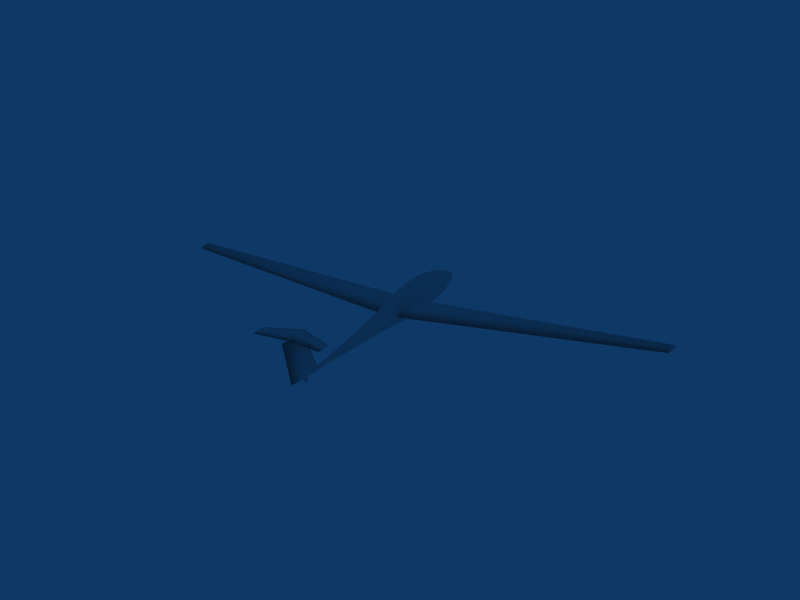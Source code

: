 # Source: object.blend  (saved by Blender 2.45.0; exported with 4.5.12 LTS)
import bpy
from mathutils import Matrix  # noqa: F401  (used for matrix-valued properties, if any)

bpy.ops.wm.read_factory_settings(use_empty=True)
scene = bpy.context.scene
scene.name = 'Scene'

# ---- collections
col_collection_1 = bpy.data.collections.new('Collection 1'); scene.collection.children.link(col_collection_1)
col_collection_2 = bpy.data.collections.new('Collection 2'); scene.collection.children.link(col_collection_2)
col_collection_2.hide_render = True
col_collection_2.hide_viewport = True
col_collection_3 = bpy.data.collections.new('Collection 3'); scene.collection.children.link(col_collection_3)
col_collection_3.hide_render = True
col_collection_3.hide_viewport = True

# ---- world
world_world = bpy.data.worlds.new('World'); scene.world = world_world
world_world.color = (0.05656, 0.2208, 0.4)
world_world.use_sun_shadow = False
world_world.sun_shadow_jitter_overblur = 0.0
world_world.cycles.sampling_method = 'MANUAL'
world_world.cycles.sample_map_resolution = 256

# ---- meshes
me_mesh = bpy.data.meshes.new('Mesh')
me_mesh.from_pydata([(0.4711, -1.294, 0.5045), (0.3337, -1.288, 0.3186), (0.1456, -1.323, 0.891), (0.3645, -1.306, 0.8295), (0.5382, -0.5226, 0.761), (-0.2011, -0.5226, 0.6656), (-0.1013, -1.297, 0.6689), (0.0364, -1.329, 0.8527), (0.2244, -1.286, 0.2809), (0.0811, -0.5313, 0.2771), (0.0053, -1.285, 0.3439), (-0.1083, -1.307, 0.5479), (-0.1508, -0.5018, 0.4983), (0.4291, -2.215, 0.4962), (0.4203, -1.285, 0.3975), (0.3808, -2.201, 0.343), (0.261, -1.329, 0.8817), (0.4408, -1.297, 0.7389), (0.3437, -2.248, 0.6304), (0.4017, -2.225, 0.572), (0.4784, -1.307, 0.6237), (-0.0505, -1.306, 0.7759), (0.0885, -2.235, 0.6441), (0.174, -2.237, 0.671), (0.1091, -1.288, 0.2896), (0.0573, -2.201, 0.3012), (-0.071, -1.294, 0.4345), (0.3087, -3.743, 0.2765), (0.4219, -2.216, 0.415), (0.3125, -2.206, 0.2883), (0.2636, -2.235, 0.6667), (0.2771, -3.742, 0.3692), (0.3, -3.736, 0.3439), (0.1325, -3.711, 0.2907), (0.1352, -3.736, 0.3227), (-0.0283, -2.215, 0.4372), (-0.021, -2.225, 0.5174), (0.0202, -2.248, 0.5886), (0.151, -3.742, 0.3529), (0.1777, -3.761, 0.3739), (0.2113, -3.787, 0.3826), (0.2269, -2.205, 0.2614), (0.1984, -3.747, 0.2139), (0.1373, -2.206, 0.2657), (0.1439, -3.743, 0.2552), (-0.0008, -2.216, 0.3604), (0.293, -3.74, 0.246), (0.2763, -4.515, 0.1978), (0.2589, -4.499, 0.1859), (0.2372, -4.471, 0.1817), (0.2666, -3.747, 0.2227), (0.2248, -4.531, 0.2777), (0.2459, -3.761, 0.3827), (0.247, -4.514, 0.2783), (0.2664, -4.462, 0.2743), (0.2811, -4.477, 0.258), (0.288, -4.484, 0.2386), (0.3108, -3.711, 0.3137), (0.1754, -4.477, 0.2444), (0.1855, -4.462, 0.2638), (0.2333, -3.746, 0.2118), (0.1669, -3.74, 0.2297), (0.2865, -4.516, 0.2157), (0.2477, -5.371, 0.1371), (0.2376, -5.375, 0.1789), (0.2432, -5.374, 0.1722), (0.2341, -5.373, 0.1533), (0.2032, -4.514, 0.2726), (0.2151, -4.499, 0.1802), (0.2384, -5.371, 0.1359), (0.2411, -5.371, 0.1309), (0.1953, -4.515, 0.1874), (0.1808, -4.516, 0.2021), (0.2358, -5.372, 0.1439), (0.1736, -4.484, 0.2238), (0.2481, -5.372, 0.1454), (0.2474, -5.373, 0.155), (0.2485, -5.402, 0.1427), (0.248, -5.401, 0.1344), (0.2466, -5.401, 0.1288), (0.2443, -5.401, 0.1266), (0.244, -5.37, 0.1293), (0.2463, -5.371, 0.1315), (0.2407, -5.405, 0.1745), (0.2379, -5.405, 0.1762), (0.2404, -5.375, 0.1773), (0.2435, -5.405, 0.1695), (0.2457, -5.373, 0.1644), (0.2478, -5.403, 0.1523), (0.246, -5.404, 0.1617), (0.2334, -5.373, 0.1628), (0.2345, -5.403, 0.1505), (0.2337, -5.404, 0.1601), (0.2338, -5.374, 0.171), (0.2342, -5.405, 0.1683), (0.2352, -5.375, 0.1766), (0.2356, -5.405, 0.1739), (0.2415, -5.401, 0.1281), (0.2387, -5.401, 0.1332), (0.2362, -5.402, 0.1411), (0.4708, -0.4971, 0.4301), (0.5793, 0.1199, 0.6348), (0.5321, -0.5018, 0.5865), (0.3639, -0.5313, 0.3136), (0.227, 0.1527, 0.2604), (0.3852, 0.1414, 0.3207), (0.2555, -0.472, 1.153), (0.3882, -0.4815, 1.07), (0.4875, -0.5079, 0.9315), (0.4124, 0.1222, 1.199), (0.5268, 0.1378, 1.041), (-0.2612, 0.1378, 0.9394), (-0.1954, -0.5079, 0.8433), (-0.1345, -0.4815, 1.003), (-0.0273, -0.472, 1.117), (0.1097, -0.4715, 1.169), (0.2268, -0.5218, 0.2619), (0.0587, 0.1414, 0.2786), (-0.0519, -0.4971, 0.3626), (-0.0944, 0.1354, 0.3748), (-0.2675, 0.1387, 0.7329), (0.5854, 0.1387, 0.843), (0.5811, 0.8493, 0.6812), (0.5097, 0.8738, 0.4924), (0.3837, 0.9014, 0.3571), (0.5088, 0.1354, 0.4527), (0.0785, 1.063, 1.411), (0.0904, 0.1566, 1.318), (0.2593, 0.136, 1.296), (0.4079, 0.9695, 1.281), (0.5258, 0.9192, 1.11), (-0.2776, 0.9192, 1.006), (-0.1908, 0.1222, 1.122), (-0.0818, 1.009, 1.342), (-0.0672, 0.136, 1.254), (0.0509, 0.9014, 0.3141), (-0.1052, 0.8738, 0.413), (-0.2088, 0.1199, 0.533), (0.5245, 1.712, 0.7771), (0.1973, 1.81, 0.4906), (0.0934, 1.786, 1.295), (0.2511, 1.009, 1.385), (0.3832, 1.747, 1.209), (0.5869, 0.8552, 0.897), (-0.2827, 0.8552, 0.7847), (-0.207, 0.9695, 1.201), (0.2225, 0.9218, 0.2955), (0.0454, 1.774, 0.4989), (-0.2223, 0.8493, 0.5775), (-0.1919, 1.712, 0.6846), (0.5341, 1.707, 0.9348), (0.3519, 2.308, 0.848), (0.4571, 1.732, 0.6372), (0.2491, 2.325, 0.7334), (0.3133, 2.322, 0.7825), (0.3421, 1.774, 0.5372), (0.1207, 2.334, 1.084), (0.2462, 1.756, 1.28), (0.2792, 2.314, 1.046), (0.3335, 2.303, 0.9907), (0.4844, 1.734, 1.088), (-0.2413, 1.707, 0.8347), (-0.2321, 1.734, 0.9953), (-0.0684, 2.301, 0.8659), (-0.0614, 2.303, 0.9397), (0.0411, 2.311, 1.056), (-0.165, 1.747, 1.138), (-0.0505, 1.756, 1.242), (0.0855, 2.325, 0.7123), (-0.0912, 1.732, 0.5664), (0.169, 2.343, 0.71), (0.2047, 2.311, 1.077), (0.359, 2.301, 0.9211), (-0.0231, 2.314, 1.008), (0.011, 2.322, 0.7434), (0.1446, 2.558, 0.8985), (-0.043, 2.308, 0.797), (-9.54, 0.0538, 0.1108), (0.1524, 0.1272, 0.8831), (0.1586, -0.2444, 0.8233), (0.1749, -0.8654, 0.6361), (-9.54, -0.1546, 0.131), (-9.535, -0.4015, 0.0698), (0.1704, -0.2287, 0.6511), (-9.537, 0.0004, 0.0671), (-9.535, -0.1475, 0.0538), (0.1643, 0.1429, 0.7109), (0.156, 0.278, 0.8199), (-9.542, -0.0066, 0.1443), (9.712, 0.0538, 2.597), (0.1536, 0.278, 0.8196), (0.141, 0.1272, 0.8816), (9.717, -0.4015, 2.556), (0.1503, -0.2444, 0.8222), (0.182, -0.8654, 0.637), (0.1825, -0.2287, 0.6527), (0.1733, 0.1429, 0.712), (9.72, 0.0004, 2.554), (9.705, -0.0066, 2.63), (9.722, -0.1475, 2.54), (9.707, -0.1546, 2.616), (-1.297, -5.027, 1.436), (-1.294, -5.155, 1.421), (-1.289, -5.37, 1.382), (0.0506, -4.878, 1.627), (-1.291, -5.153, 1.397), (0.056, -4.875, 1.585), (-1.293, -5.025, 1.413), (-1.296, -4.977, 1.431), (-1.297, -5.027, 1.438), (-1.292, -5.153, 1.403), (-1.294, -5.025, 1.415), (-1.295, -5.156, 1.427), (1.402, -5.027, 1.785), (0.0483, -4.564, 1.645), (1.404, -5.155, 1.769), (0.047, -4.653, 1.655), (1.407, -5.153, 1.745), (1.409, -5.37, 1.73), (0.0595, -5.259, 1.558), (0.0523, -4.649, 1.613), (1.405, -5.025, 1.761), (1.403, -4.977, 1.779), (1.405, -5.025, 1.763), (1.402, -5.027, 1.787), (1.406, -5.153, 1.752), (1.403, -5.156, 1.775), (0.0486, -4.663, 1.642), (0.2827, -4.373, 0.236), (0.2871, -4.748, 0.2023), (0.0911, -5.045, 1.613), (0.2428, -5.382, 0.1385), (0.015, -5.045, 1.603), (0.1837, -4.748, 0.189), (0.0585, -5.513, 1.566), (0.1793, -4.373, 0.2227), (0.2294, -4.229, 0.2423), (0.0117, -4.769, 1.628), (0.0879, -4.769, 1.638), (0.2008, 0.3787, 0.2282), (0.2308, 0.3663, 0.2309), (0.188, 0.4088, 0.2293), (0.1658, 0.3539, 0.4991), (0.153, 0.384, 0.5002), (0.2001, 0.4388, 0.2336), (0.1651, 0.414, 0.5045), (0.1949, 0.4265, 0.5095), (0.2249, 0.414, 0.5123), (0.2299, 0.4513, 0.2386), (0.2599, 0.4388, 0.2413), (0.2727, 0.4088, 0.2402), (0.2377, 0.384, 0.5112), (0.2256, 0.3539, 0.5069), (0.1959, 0.3415, 0.5019), (0.2606, 0.3787, 0.2359), (0.2033, 0.3192, 0.036), (0.3094, 0.428, 0.0307), (0.2057, 0.428, 0.0173), (0.307, 0.3192, 0.0494), (0.1726, 0.4203, 0.0988), (0.1712, 0.355, 0.11), (0.3193, 0.355, 0.1291), (0.2847, 0.1963, 0.2223), (0.2979, 0.2344, 0.1195), (0.3139, 0.3041, 0.1712), (0.3059, 0.2813, 0.2328), (0.1657, 0.3041, 0.152), (0.1578, 0.2813, 0.2137), (0.181, 0.1963, 0.2089), (0.1942, 0.2344, 0.1061), (0.167, 0.2151, 0.3169), (0.1562, 0.2858, 0.401), (0.2599, 0.2858, 0.4144), (0.291, 0.335, 0.3481), (0.2975, 0.2926, 0.2976), (0.2707, 0.2151, 0.3303), (0.1563, 0.4088, 0.2252), (0.1429, 0.335, 0.329), (0.1494, 0.2926, 0.2785), (0.14, 0.3972, 0.3516), (0.2574, 0.4983, 0.4335), (0.1513, 0.3895, 0.4388), (0.2881, 0.3972, 0.3708), (0.255, 0.3895, 0.4522), (0.2664, 0.5831, 0.3634), (0.1537, 0.4983, 0.4201), (0.295, 0.5134, 0.3175), (0.2895, 0.4625, 0.3596), (0.1414, 0.4625, 0.3404), (0.2797, 0.6213, 0.2606), (0.1548, 0.5363, 0.2367), (0.1628, 0.5831, 0.35), (0.1468, 0.5134, 0.2984), (0.2937, 0.6024, 0.1526), (0.176, 0.6213, 0.2472), (0.3044, 0.4088, 0.2443), (0.3029, 0.5363, 0.2558), (0.2008, 0.5317, 0.0551), (0.3045, 0.5317, 0.0685), (0.3113, 0.525, 0.191), (0.3178, 0.4825, 0.1406), (0.1632, 0.525, 0.1719), (0.19, 0.6024, 0.1393), (0.3207, 0.4203, 0.1179), (0.1697, 0.4825, 0.1214), (0.2115, -4.811, 0.2794), (0.2478, -4.8, 0.0999), (0.2349, -4.795, 0.0987), (0.2061, -4.799, 0.2798), (0.2346, -4.769, 0.1011), (0.2294, -4.782, 0.0992), (0.2112, -4.786, 0.2817), (0.2473, -4.764, 0.1032), (0.224, -4.78, 0.2838), (0.2369, -4.786, 0.285), (0.2424, -4.799, 0.2845), (0.2602, -4.769, 0.1044), (0.2372, -4.811, 0.2827), (0.2657, -4.782, 0.1039), (0.2244, -4.817, 0.2805), (0.2605, -4.795, 0.102), (0.2863, -4.777, 0.0515), (0.237, -4.774, 0.0084), (0.236, -4.82, 0.0164), (0.2321, -4.857, 0.0464), (0.2765, -4.857, 0.0522), (0.2857, -4.805, 0.0563), (0.2833, -4.827, 0.0743), (0.2804, -4.82, 0.0221), (0.2222, -4.805, 0.0481), (0.2799, -4.837, 0.1007), (0.2708, -4.873, 0.0962), (0.2199, -4.827, 0.0661), (0.2264, -4.873, 0.0905), (0.2793, -4.782, 0.1057), (0.2763, -4.832, 0.1285), (0.2164, -4.837, 0.0925), (0.2129, -4.832, 0.1203), (0.2648, -4.865, 0.1425), (0.2204, -4.865, 0.1367), (0.2581, -4.79, 0.1947), (0.2723, -4.787, 0.1598), (0.2602, -4.835, 0.1785), (0.2735, -4.813, 0.1501), (0.2101, -4.813, 0.1419), (0.2088, -4.787, 0.1516), (0.2158, -4.835, 0.1728), (0.2137, -4.79, 0.189), (0.2729, -4.759, 0.155), (0.2147, -4.744, 0.181), (0.263, -4.707, 0.1567), (0.2591, -4.744, 0.1867), (0.2158, -4.782, 0.0975), (0.2094, -4.759, 0.1468), (0.2118, -4.737, 0.1288), (0.2186, -4.707, 0.1509), (0.2243, -4.691, 0.1069), (0.2786, -4.727, 0.1106), (0.2752, -4.737, 0.137), (0.2152, -4.727, 0.1024), (0.2822, -4.732, 0.0828), (0.2747, -4.699, 0.0664), (0.2687, -4.691, 0.1126), (0.2302, -4.699, 0.0606), (0.285, -4.75, 0.0612), (0.2349, -4.729, 0.0246), (0.2215, -4.75, 0.053), (0.2188, -4.732, 0.0746), (0.2814, -4.774, 0.0141), (0.2793, -4.729, 0.0303), (0.2228, -4.777, 0.0433)], [], [(20, 0, 102), (4, 20, 102), (0, 14, 100), (102, 0, 100), (14, 1, 103), (100, 14, 103), (1, 8, 116), (103, 1, 116), (2, 16, 106), (115, 2, 106), (16, 3, 107), (106, 16, 107), (3, 17, 108), (107, 3, 108), (4, 108, 17), (20, 4, 17), (11, 6, 112), (5, 11, 112), (6, 21, 113), (112, 6, 113), (21, 7, 114), (113, 21, 114), (7, 2, 115), (114, 7, 115), (8, 24, 9), (116, 8, 9), (24, 10, 118), (9, 24, 118), (10, 26, 12), (118, 10, 12), (26, 11, 5), (12, 26, 5), (28, 0, 13), (13, 0, 20), (28, 15, 14), (0, 28, 14), (15, 29, 1), (14, 15, 1), (29, 41, 8), (1, 29, 8), (23, 30, 16), (2, 23, 16), (30, 18, 3), (16, 30, 3), (18, 19, 17), (3, 18, 17), (19, 13, 20), (17, 19, 20), (35, 36, 6), (11, 35, 6), (36, 37, 21), (6, 36, 21), (37, 22, 7), (21, 37, 7), (22, 23, 2), (7, 22, 2), (41, 43, 24), (8, 41, 24), (43, 25, 10), (24, 43, 10), (25, 45, 26), (10, 25, 26), (45, 35, 11), (26, 45, 11), (57, 27, 28), (13, 57, 28), (27, 46, 15), (28, 27, 15), (46, 50, 29), (15, 46, 29), (50, 60, 41), (29, 50, 41), (40, 52, 30), (23, 40, 30), (52, 31, 18), (30, 52, 18), (31, 32, 19), (18, 31, 19), (32, 57, 13), (19, 32, 13), (33, 34, 36), (35, 33, 36), (34, 38, 37), (36, 34, 37), (38, 39, 22), (37, 38, 22), (39, 40, 23), (22, 39, 23), (60, 42, 43), (41, 60, 43), (42, 61, 25), (43, 42, 25), (61, 44, 45), (25, 61, 45), (44, 33, 35), (45, 44, 35), (56, 62, 27), (57, 56, 27), (62, 47, 46), (27, 62, 46), (47, 48, 50), (46, 47, 50), (48, 49, 60), (50, 48, 60), (51, 53, 52), (40, 51, 52), (53, 54, 31), (52, 53, 31), (54, 55, 32), (31, 54, 32), (55, 56, 57), (32, 55, 57), (74, 58, 34), (33, 74, 34), (58, 59, 38), (34, 58, 38), (59, 67, 39), (38, 59, 39), (67, 51, 40), (39, 67, 40), (49, 68, 42), (60, 49, 42), (68, 71, 61), (42, 68, 61), (71, 72, 44), (61, 71, 44), (72, 74, 33), (44, 72, 33), (76, 75, 62), (56, 76, 62), (75, 63, 47), (62, 75, 47), (63, 82, 48), (47, 63, 48), (82, 81, 49), (48, 82, 49), (64, 85, 53), (51, 64, 53), (85, 65, 54), (53, 85, 54), (65, 87, 55), (54, 65, 55), (87, 76, 56), (55, 87, 56), (66, 90, 58), (74, 66, 58), (90, 93, 59), (58, 90, 59), (93, 95, 67), (59, 93, 67), (95, 64, 51), (67, 95, 51), (81, 70, 68), (49, 81, 68), (70, 69, 71), (68, 70, 71), (69, 73, 72), (71, 69, 72), (73, 66, 74), (72, 73, 74), (88, 77, 75), (76, 88, 75), (77, 78, 63), (75, 77, 63), (78, 79, 82), (63, 78, 82), (79, 80, 81), (82, 79, 81), (84, 83, 85), (64, 84, 85), (83, 86, 65), (85, 83, 65), (86, 89, 87), (65, 86, 87), (89, 88, 76), (87, 89, 76), (91, 92, 90), (66, 91, 90), (92, 94, 93), (90, 92, 93), (94, 96, 95), (93, 94, 95), (96, 84, 64), (95, 96, 64), (80, 97, 70), (81, 80, 70), (97, 98, 69), (70, 97, 69), (98, 99, 73), (69, 98, 73), (99, 91, 66), (73, 99, 66), (4, 102, 101), (121, 4, 101), (102, 100, 125), (101, 102, 125), (100, 103, 105), (125, 100, 105), (103, 116, 104), (105, 103, 104), (115, 106, 128), (127, 115, 128), (106, 107, 109), (128, 106, 109), (107, 108, 110), (109, 107, 110), (121, 110, 108), (4, 121, 108), (5, 112, 111), (120, 5, 111), (112, 113, 132), (111, 112, 132), (113, 114, 134), (132, 113, 134), (114, 115, 127), (134, 114, 127), (116, 9, 117), (104, 116, 117), (9, 118, 119), (117, 9, 119), (118, 12, 137), (119, 118, 137), (12, 5, 120), (137, 12, 120), (121, 101, 122), (143, 121, 122), (101, 125, 123), (122, 101, 123), (125, 105, 124), (123, 125, 124), (105, 104, 146), (124, 105, 146), (127, 128, 141), (126, 127, 141), (128, 109, 129), (141, 128, 129), (109, 110, 130), (129, 109, 130), (110, 121, 143), (130, 110, 143), (120, 111, 131), (144, 120, 131), (111, 132, 145), (131, 111, 145), (132, 134, 133), (145, 132, 133), (134, 127, 126), (133, 134, 126), (104, 117, 135), (146, 104, 135), (117, 119, 136), (135, 117, 136), (119, 137, 148), (136, 119, 148), (137, 120, 144), (148, 137, 144), (143, 122, 138), (150, 143, 138), (122, 123, 152), (138, 122, 152), (123, 124, 155), (152, 123, 155), (124, 146, 139), (155, 124, 139), (126, 141, 157), (140, 126, 157), (141, 129, 142), (157, 141, 142), (129, 130, 160), (142, 129, 160), (130, 143, 150), (160, 130, 150), (144, 131, 162), (161, 144, 162), (131, 145, 166), (162, 131, 166), (145, 133, 167), (166, 145, 167), (133, 126, 140), (167, 133, 140), (146, 135, 147), (139, 146, 147), (135, 136, 169), (147, 135, 169), (136, 148, 149), (169, 136, 149), (148, 144, 161), (149, 148, 161), (150, 138, 151), (172, 150, 151), (138, 152, 154), (151, 138, 154), (152, 155, 153), (154, 152, 153), (155, 139, 170), (153, 155, 170), (140, 157, 171), (156, 140, 171), (157, 142, 158), (171, 157, 158), (142, 160, 159), (158, 142, 159), (160, 150, 172), (159, 160, 172), (161, 162, 164), (163, 161, 164), (162, 166, 173), (164, 162, 173), (166, 167, 165), (173, 166, 165), (167, 140, 156), (165, 167, 156), (139, 147, 168), (170, 139, 168), (147, 169, 174), (168, 147, 174), (169, 149, 176), (174, 169, 176), (149, 161, 163), (176, 149, 163), (175, 172, 151), (175, 151, 154), (175, 154, 153), (175, 153, 170), (175, 156, 171), (175, 171, 158), (175, 158, 159), (175, 159, 172), (175, 163, 164), (175, 164, 173), (175, 173, 165), (175, 165, 156), (175, 170, 168), (175, 168, 174), (175, 174, 176), (175, 176, 163), (177, 188, 178), (187, 177, 178), (188, 181, 179), (178, 188, 179), (181, 182, 180), (179, 181, 180), (182, 185, 183), (180, 182, 183), (185, 184, 186), (183, 185, 186), (187, 186, 184), (177, 187, 184), (177, 184, 188), (184, 185, 181), (188, 184, 181), (182, 181, 185), (198, 189, 190), (191, 198, 190), (200, 198, 191), (193, 200, 191), (192, 200, 193), (194, 192, 193), (199, 192, 194), (195, 199, 194), (197, 199, 195), (196, 197, 195), (196, 190, 189), (197, 196, 189), (198, 197, 189), (199, 197, 198), (200, 199, 198), (199, 200, 192), (208, 201, 216), (214, 208, 216), (201, 202, 204), (216, 201, 204), (202, 203, 219), (204, 202, 219), (203, 205, 206), (219, 203, 206), (205, 207, 220), (206, 205, 220), (214, 220, 207), (208, 214, 207), (208, 211, 209), (211, 210, 212), (209, 211, 212), (203, 212, 210), (213, 222, 214), (216, 213, 214), (215, 213, 216), (204, 215, 216), (218, 215, 204), (219, 218, 204), (217, 218, 219), (206, 217, 219), (221, 217, 206), (220, 221, 206), (220, 214, 222), (221, 220, 222), (224, 223, 222), (225, 223, 224), (226, 225, 224), (225, 226, 218), (227, 238, 228), (236, 227, 228), (238, 230, 229), (228, 238, 229), (230, 234, 231), (229, 230, 231), (234, 232, 233), (231, 234, 233), (232, 237, 235), (233, 232, 235), (236, 235, 237), (227, 236, 237), (227, 237, 238), (237, 232, 230), (238, 237, 230), (234, 230, 232), (242, 239, 240), (253, 242, 240), (243, 241, 239), (242, 243, 239), (245, 244, 241), (243, 245, 241), (246, 248, 244), (245, 246, 244), (247, 249, 248), (246, 247, 248), (251, 250, 249), (247, 251, 249), (252, 254, 250), (251, 252, 250), (253, 240, 254), (252, 253, 254), (258, 255, 257), (256, 258, 257), (295, 261, 303), (256, 303, 261), (258, 256, 261), (276, 259, 260), (255, 260, 259), (257, 255, 259), (263, 269, 255), (258, 263, 255), (295, 264, 261), (264, 263, 258), (261, 264, 258), (276, 260, 266), (269, 266, 260), (255, 269, 260), (262, 268, 269), (263, 262, 269), (295, 265, 264), (265, 262, 263), (264, 265, 263), (276, 266, 267), (268, 267, 266), (269, 268, 266), (275, 270, 268), (262, 275, 268), (295, 274, 265), (274, 275, 262), (265, 274, 262), (276, 267, 278), (270, 278, 267), (268, 270, 267), (272, 271, 270), (275, 272, 270), (295, 273, 274), (273, 272, 275), (274, 273, 275), (276, 278, 277), (271, 277, 278), (270, 271, 278), (283, 281, 271), (272, 283, 271), (295, 282, 273), (282, 283, 272), (273, 282, 272), (276, 277, 279), (281, 279, 277), (271, 281, 277), (280, 285, 281), (283, 280, 281), (295, 287, 282), (287, 280, 283), (282, 287, 283), (276, 279, 288), (285, 288, 279), (281, 285, 279), (284, 291, 285), (280, 284, 285), (295, 286, 287), (286, 284, 280), (287, 286, 280), (276, 288, 292), (291, 292, 288), (285, 291, 288), (289, 294, 291), (284, 289, 291), (295, 296, 286), (296, 289, 284), (286, 296, 284), (276, 292, 290), (294, 290, 292), (291, 294, 292), (293, 302, 294), (289, 293, 294), (295, 299, 296), (299, 293, 289), (296, 299, 289), (276, 290, 301), (302, 301, 290), (294, 302, 290), (298, 297, 302), (293, 298, 302), (295, 300, 299), (300, 298, 293), (299, 300, 293), (276, 301, 304), (297, 304, 301), (302, 297, 301), (256, 257, 297), (298, 256, 297), (295, 303, 300), (298, 300, 303), (256, 298, 303), (276, 304, 259), (257, 259, 304), (297, 257, 304), (305, 307, 306), (319, 305, 306), (308, 310, 307), (305, 308, 307), (311, 309, 310), (308, 311, 310), (313, 312, 309), (311, 313, 309), (314, 316, 312), (313, 314, 312), (315, 318, 316), (314, 315, 316), (317, 320, 318), (315, 317, 318), (319, 306, 320), (317, 319, 320), (328, 323, 322), (368, 328, 322), (334, 326, 321), (368, 321, 326), (328, 368, 326), (352, 370, 329), (323, 329, 370), (322, 323, 370), (325, 324, 323), (328, 325, 323), (334, 327, 326), (327, 325, 328), (326, 327, 328), (352, 329, 332), (324, 332, 329), (323, 324, 329), (331, 333, 324), (325, 331, 324), (334, 330, 327), (330, 331, 325), (327, 330, 325), (352, 332, 336), (333, 336, 332), (324, 333, 332), (338, 339, 333), (331, 338, 333), (334, 335, 330), (335, 338, 331), (330, 335, 331), (352, 336, 337), (339, 337, 336), (333, 339, 336), (342, 346, 339), (338, 342, 339), (334, 343, 335), (343, 342, 338), (335, 343, 338), (352, 337, 344), (346, 344, 337), (339, 346, 337), (340, 347, 346), (342, 340, 346), (334, 341, 343), (341, 340, 342), (343, 341, 342), (352, 344, 345), (347, 345, 344), (346, 347, 344), (351, 349, 347), (340, 351, 347), (334, 348, 341), (348, 351, 340), (341, 348, 340), (352, 345, 353), (349, 353, 345), (347, 349, 345), (350, 355, 349), (351, 350, 349), (334, 358, 348), (358, 350, 351), (348, 358, 351), (352, 353, 354), (355, 354, 353), (349, 355, 353), (362, 356, 355), (350, 362, 355), (334, 357, 358), (357, 362, 350), (358, 357, 350), (352, 354, 359), (356, 359, 354), (355, 356, 354), (361, 363, 356), (362, 361, 356), (334, 360, 357), (360, 361, 362), (357, 360, 362), (352, 359, 367), (363, 367, 359), (356, 363, 359), (369, 365, 363), (361, 369, 363), (334, 364, 360), (364, 369, 361), (360, 364, 361), (352, 367, 366), (365, 366, 367), (363, 365, 367), (368, 322, 365), (369, 368, 365), (334, 321, 364), (369, 364, 321), (368, 369, 321), (352, 366, 370), (322, 370, 366), (365, 322, 366)])
me_mesh.polygons.foreach_set('use_smooth', [1, 1, 1, 1, 1, 1, 1, 1, 1, 1, 1, 1, 1, 1, 1, 1, 1, 1, 1, 1, 1, 1, 1, 1, 1, 1, 1, 1, 1, 1, 1, 1, 1, 1, 1, 1, 1, 1, 1, 1, 1, 1, 1, 1, 1, 1, 1, 1, 1, 1, 1, 1, 1, 1, 1, 1, 1, 1, 1, 1, 1, 1, 1, 1, 1, 1, 1, 1, 1, 1, 1, 1, 1, 1, 1, 1, 1, 1, 1, 1, 1, 1, 1, 1, 1, 1, 1, 1, 1, 1, 1, 1, 1, 1, 1, 1, 1, 1, 1, 1, 1, 1, 1, 1, 1, 1, 1, 1, 1, 1, 1, 1, 1, 1, 1, 1, 1, 1, 1, 1, 1, 1, 1, 1, 1, 1, 1, 1, 1, 1, 1, 1, 1, 1, 1, 1, 1, 1, 1, 1, 1, 1, 1, 1, 1, 1, 1, 1, 1, 1, 1, 1, 1, 1, 1, 1, 1, 1, 1, 1, 1, 1, 1, 1, 1, 1, 1, 1, 1, 1, 1, 1, 1, 1, 1, 1, 1, 1, 1, 1, 1, 1, 1, 1, 1, 1, 1, 1, 1, 1, 1, 1, 1, 1, 1, 1, 1, 1, 1, 1, 1, 1, 1, 1, 1, 1, 1, 1, 1, 1, 1, 1, 1, 1, 1, 1, 1, 1, 1, 1, 1, 1, 1, 1, 1, 1, 1, 1, 1, 1, 1, 1, 1, 1, 1, 1, 1, 1, 1, 1, 1, 1, 1, 1, 1, 1, 1, 1, 1, 1, 1, 1, 1, 1, 1, 1, 1, 1, 1, 1, 1, 1, 1, 1, 1, 1, 1, 1, 1, 1, 1, 1, 1, 1, 1, 1, 1, 1, 1, 1, 1, 1, 1, 1, 1, 1, 1, 1, 1, 1, 1, 1, 1, 1, 1, 1, 1, 1, 1, 1, 1, 1, 1, 1, 1, 1, 1, 1, 1, 1, 1, 1, 1, 1, 1, 1, 1, 1, 1, 1, 1, 1, 1, 1, 1, 1, 1, 1, 1, 1, 1, 1, 1, 1, 1, 1, 1, 1, 1, 1, 1, 1, 0, 0, 1, 1, 1, 1, 1, 1, 1, 1, 1, 1, 1, 1, 1, 1, 0, 0, 1, 1, 1, 1, 1, 1, 1, 1, 1, 1, 1, 1, 1, 1, 0, 0, 1, 1, 1, 1, 1, 0, 0, 1, 1, 1, 1, 1, 1, 1, 0, 0, 1, 1, 1, 1, 1, 0, 0, 1, 1, 1, 1, 1, 1, 1, 0, 0, 1, 1, 1, 1, 1, 1, 1, 1, 1, 1, 1, 1, 1, 1, 1, 1, 1, 1, 1, 1, 1, 1, 1, 1, 1, 1, 1, 1, 1, 1, 1, 1, 1, 1, 1, 1, 1, 1, 1, 1, 1, 1, 1, 1, 1, 1, 1, 1, 1, 1, 1, 1, 1, 1, 1, 1, 1, 1, 1, 1, 1, 1, 1, 1, 1, 1, 1, 1, 1, 1, 1, 1, 1, 1, 1, 1, 1, 1, 1, 1, 1, 1, 1, 1, 1, 1, 1, 1, 1, 1, 1, 1, 1, 1, 1, 1, 1, 1, 1, 1, 1, 1, 1, 1, 1, 1, 1, 1, 1, 1, 1, 1, 1, 1, 1, 1, 1, 1, 1, 1, 1, 1, 1, 1, 1, 1, 1, 1, 1, 1, 1, 1, 1, 1, 1, 1, 1, 1, 1, 1, 1, 1, 1, 1, 1, 1, 1, 1, 1, 1, 1, 1, 1, 1, 1, 1, 1, 1, 1, 1, 1, 1, 1, 1, 1, 1, 1, 1, 1, 1, 1, 1, 1, 1, 1, 1, 1, 1, 1, 1, 1, 1, 1, 1, 1, 1, 1, 1, 1, 1, 1, 1, 1, 1, 1, 1, 1, 1, 1, 1, 1, 1, 1, 1, 1, 1, 1, 1, 1, 1, 1, 1, 1, 1, 1, 1, 1, 1, 1, 1, 1, 1, 1, 1, 1, 1, 1, 1, 1, 1, 1, 1])
_uv = me_mesh.uv_layers.new(name='UVTex')
_uv.uv.foreach_set('vector', [0.3656, 0.8683, 0.3654, 0.8494, 0.2904, 0.8498, 0.2909, 0.8774, 0.3656, 0.8683, 0.2904, 0.8498, 0.3654, 0.8494, 0.3654, 0.8308, 0.2912, 0.8234, 0.2904, 0.8498, 0.3654, 0.8494, 0.2912, 0.8234, 0.3654, 0.8308, 0.3662, 0.8124, 0.2953, 0.7989, 0.2912, 0.8234, 0.3654, 0.8308, 0.2953, 0.7989, 0.3662, 0.8124, 0.3662, 0.7942, 0.2947, 0.7758, 0.2953, 0.7989, 0.3662, 0.8124, 0.2947, 0.7758, 0.3645, 0.9424, 0.3653, 0.9242, 0.2825, 0.9559, 0.2821, 0.979, 0.3645, 0.9424, 0.2825, 0.9559, 0.3653, 0.9242, 0.3637, 0.9058, 0.2842, 0.9314, 0.2825, 0.9559, 0.3653, 0.9242, 0.2842, 0.9314, 0.3637, 0.9058, 0.3637, 0.8872, 0.288, 0.905, 0.2842, 0.9314, 0.3637, 0.9058, 0.288, 0.905, 0.2909, 0.8774, 0.288, 0.905, 0.3637, 0.8872, 0.3656, 0.8683, 0.2909, 0.8774, 0.3637, 0.8872, 0.3656, 0.6222, 0.3637, 0.6411, 0.288, 0.6589, 0.2909, 0.6313, 0.3656, 0.6222, 0.288, 0.6589, 0.3637, 0.6411, 0.3637, 0.6597, 0.2842, 0.6853, 0.288, 0.6589, 0.3637, 0.6411, 0.2842, 0.6853, 0.3637, 0.6597, 0.3653, 0.6781, 0.2825, 0.7098, 0.2842, 0.6853, 0.3637, 0.6597, 0.2825, 0.7098, 0.3653, 0.6781, 0.3645, 0.6963, 0.2821, 0.7329, 0.2825, 0.7098, 0.3653, 0.6781, 0.2821, 0.7329, 0.3662, 0.5481, 0.3662, 0.5663, 0.2953, 0.5528, 0.2947, 0.5297, 0.3662, 0.5481, 0.2953, 0.5528, 0.3662, 0.5663, 0.3654, 0.5847, 0.2912, 0.5773, 0.2953, 0.5528, 0.3662, 0.5663, 0.2912, 0.5773, 0.3654, 0.5847, 0.3654, 0.6033, 0.2904, 0.6037, 0.2912, 0.5773, 0.3654, 0.5847, 0.2904, 0.6037, 0.3654, 0.6033, 0.3656, 0.6222, 0.2909, 0.6313, 0.2904, 0.6037, 0.3654, 0.6033, 0.2909, 0.6313, 0.4527, 0.8495, 0.3654, 0.8494, 0.4518, 0.8623, 0.4518, 0.8623, 0.3654, 0.8494, 0.3656, 0.8683, 0.4527, 0.8495, 0.4518, 0.8364, 0.3654, 0.8308, 0.3654, 0.8494, 0.4527, 0.8495, 0.3654, 0.8308, 0.4518, 0.8364, 0.4527, 0.8226, 0.3662, 0.8124, 0.3654, 0.8308, 0.4518, 0.8364, 0.3662, 0.8124, 0.4527, 0.8226, 0.4527, 0.8085, 0.3662, 0.7942, 0.3662, 0.8124, 0.4527, 0.8226, 0.3662, 0.7942, 0.4521, 0.916, 0.4521, 0.9019, 0.3653, 0.9242, 0.3645, 0.9424, 0.4521, 0.916, 0.3653, 0.9242, 0.4521, 0.9019, 0.4538, 0.8882, 0.3637, 0.9058, 0.3653, 0.9242, 0.4521, 0.9019, 0.3637, 0.9058, 0.4538, 0.8882, 0.4521, 0.875, 0.3637, 0.8872, 0.3637, 0.9058, 0.4538, 0.8882, 0.3637, 0.8872, 0.4521, 0.875, 0.4518, 0.8623, 0.3656, 0.8683, 0.3637, 0.8872, 0.4521, 0.875, 0.3656, 0.8683, 0.4518, 0.6162, 0.4521, 0.6289, 0.3637, 0.6411, 0.3656, 0.6222, 0.4518, 0.6162, 0.3637, 0.6411, 0.4521, 0.6289, 0.4538, 0.6421, 0.3637, 0.6597, 0.3637, 0.6411, 0.4521, 0.6289, 0.3637, 0.6597, 0.4538, 0.6421, 0.4521, 0.6558, 0.3653, 0.6781, 0.3637, 0.6597, 0.4538, 0.6421, 0.3653, 0.6781, 0.4521, 0.6558, 0.4521, 0.6699, 0.3645, 0.6963, 0.3653, 0.6781, 0.4521, 0.6558, 0.3645, 0.6963, 0.4527, 0.5625, 0.4527, 0.5766, 0.3662, 0.5663, 0.3662, 0.5481, 0.4527, 0.5625, 0.3662, 0.5663, 0.4527, 0.5766, 0.4518, 0.5903, 0.3654, 0.5847, 0.3662, 0.5663, 0.4527, 0.5766, 0.3654, 0.5847, 0.4518, 0.5903, 0.4527, 0.6034, 0.3654, 0.6033, 0.3654, 0.5847, 0.4518, 0.5903, 0.3654, 0.6033, 0.4527, 0.6034, 0.4518, 0.6162, 0.3656, 0.6222, 0.3654, 0.6033, 0.4527, 0.6034, 0.3656, 0.6222, 0.5938, 0.8568, 0.597, 0.8514, 0.4527, 0.8495, 0.4518, 0.8623, 0.5938, 0.8568, 0.4527, 0.8495, 0.597, 0.8514, 0.597, 0.846, 0.4518, 0.8364, 0.4527, 0.8495, 0.597, 0.8514, 0.4518, 0.8364, 0.597, 0.846, 0.5978, 0.8405, 0.4527, 0.8226, 0.4518, 0.8364, 0.597, 0.846, 0.4527, 0.8226, 0.5978, 0.8405, 0.5978, 0.835, 0.4527, 0.8085, 0.4527, 0.8226, 0.5978, 0.8405, 0.4527, 0.8085, 0.6002, 0.8786, 0.5978, 0.8731, 0.4521, 0.9019, 0.4521, 0.916, 0.6002, 0.8786, 0.4521, 0.9019, 0.5978, 0.8731, 0.5961, 0.8676, 0.4538, 0.8882, 0.4521, 0.9019, 0.5978, 0.8731, 0.4538, 0.8882, 0.5961, 0.8676, 0.5958, 0.8622, 0.4521, 0.875, 0.4538, 0.8882, 0.5961, 0.8676, 0.4521, 0.875, 0.5958, 0.8622, 0.5938, 0.8568, 0.4518, 0.8623, 0.4521, 0.875, 0.5958, 0.8622, 0.4518, 0.8623, 0.5938, 0.6107, 0.5958, 0.6161, 0.4521, 0.6289, 0.4518, 0.6162, 0.5938, 0.6107, 0.4521, 0.6289, 0.5958, 0.6161, 0.5961, 0.6215, 0.4538, 0.6421, 0.4521, 0.6289, 0.5958, 0.6161, 0.4538, 0.6421, 0.5961, 0.6215, 0.5978, 0.627, 0.4521, 0.6558, 0.4538, 0.6421, 0.5961, 0.6215, 0.4521, 0.6558, 0.5978, 0.627, 0.6002, 0.6325, 0.4521, 0.6699, 0.4521, 0.6558, 0.5978, 0.627, 0.4521, 0.6699, 0.5978, 0.5889, 0.5978, 0.5944, 0.4527, 0.5766, 0.4527, 0.5625, 0.5978, 0.5889, 0.4527, 0.5766, 0.5978, 0.5944, 0.597, 0.5999, 0.4518, 0.5903, 0.4527, 0.5766, 0.5978, 0.5944, 0.4518, 0.5903, 0.597, 0.5999, 0.597, 0.6053, 0.4527, 0.6034, 0.4518, 0.5903, 0.597, 0.5999, 0.4527, 0.6034, 0.597, 0.6053, 0.5938, 0.6107, 0.4518, 0.6162, 0.4527, 0.6034, 0.597, 0.6053, 0.4518, 0.6162, 0.667, 0.8521, 0.6702, 0.849, 0.597, 0.8514, 0.5938, 0.8568, 0.667, 0.8521, 0.597, 0.8514, 0.6702, 0.849, 0.6702, 0.8457, 0.597, 0.846, 0.597, 0.8514, 0.6702, 0.849, 0.597, 0.846, 0.6702, 0.8457, 0.6688, 0.8423, 0.5978, 0.8405, 0.597, 0.846, 0.6702, 0.8457, 0.5978, 0.8405, 0.6688, 0.8423, 0.6662, 0.8388, 0.5978, 0.835, 0.5978, 0.8405, 0.6688, 0.8423, 0.5978, 0.835, 0.671, 0.8654, 0.6694, 0.8619, 0.5978, 0.8731, 0.6002, 0.8786, 0.671, 0.8654, 0.5978, 0.8731, 0.6694, 0.8619, 0.6646, 0.8585, 0.5961, 0.8676, 0.5978, 0.8731, 0.6694, 0.8619, 0.5961, 0.8676, 0.6646, 0.8585, 0.6662, 0.8552, 0.5958, 0.8622, 0.5961, 0.8676, 0.6646, 0.8585, 0.5958, 0.8622, 0.6662, 0.8552, 0.667, 0.8521, 0.5938, 0.8568, 0.5958, 0.8622, 0.6662, 0.8552, 0.5938, 0.8568, 0.667, 0.606, 0.6662, 0.6091, 0.5958, 0.6161, 0.5938, 0.6107, 0.667, 0.606, 0.5958, 0.6161, 0.6662, 0.6091, 0.6646, 0.6124, 0.5961, 0.6215, 0.5958, 0.6161, 0.6662, 0.6091, 0.5961, 0.6215, 0.6646, 0.6124, 0.6694, 0.6158, 0.5978, 0.627, 0.5961, 0.6215, 0.6646, 0.6124, 0.5978, 0.627, 0.6694, 0.6158, 0.671, 0.6193, 0.6002, 0.6325, 0.5978, 0.627, 0.6694, 0.6158, 0.6002, 0.6325, 0.6662, 0.5927, 0.6688, 0.5962, 0.5978, 0.5944, 0.5978, 0.5889, 0.6662, 0.5927, 0.5978, 0.5944, 0.6688, 0.5962, 0.6702, 0.5996, 0.597, 0.5999, 0.5978, 0.5944, 0.6688, 0.5962, 0.597, 0.5999, 0.6702, 0.5996, 0.6702, 0.6029, 0.597, 0.6053, 0.597, 0.5999, 0.6702, 0.5996, 0.597, 0.6053, 0.6702, 0.6029, 0.667, 0.606, 0.5938, 0.6107, 0.597, 0.6053, 0.6702, 0.6029, 0.5938, 0.6107, 0.751, 0.8576, 0.751, 0.8561, 0.6702, 0.849, 0.667, 0.8521, 0.751, 0.8576, 0.6702, 0.849, 0.751, 0.8561, 0.751, 0.8548, 0.6702, 0.8457, 0.6702, 0.849, 0.751, 0.8561, 0.6702, 0.8457, 0.751, 0.8548, 0.751, 0.8539, 0.6688, 0.8423, 0.6702, 0.8457, 0.751, 0.8548, 0.6688, 0.8423, 0.751, 0.8539, 0.751, 0.8534, 0.6662, 0.8388, 0.6688, 0.8423, 0.751, 0.8539, 0.6662, 0.8388, 0.751, 0.8618, 0.751, 0.8613, 0.6694, 0.8619, 0.671, 0.8654, 0.751, 0.8618, 0.6694, 0.8619, 0.751, 0.8613, 0.751, 0.8604, 0.6646, 0.8585, 0.6694, 0.8619, 0.751, 0.8613, 0.6646, 0.8585, 0.751, 0.8604, 0.751, 0.8591, 0.6662, 0.8552, 0.6646, 0.8585, 0.751, 0.8604, 0.6662, 0.8552, 0.751, 0.8591, 0.751, 0.8576, 0.667, 0.8521, 0.6662, 0.8552, 0.751, 0.8591, 0.667, 0.8521, 0.751, 0.6115, 0.751, 0.613, 0.6662, 0.6091, 0.667, 0.606, 0.751, 0.6115, 0.6662, 0.6091, 0.751, 0.613, 0.751, 0.6143, 0.6646, 0.6124, 0.6662, 0.6091, 0.751, 0.613, 0.6646, 0.6124, 0.751, 0.6143, 0.751, 0.6152, 0.6694, 0.6158, 0.6646, 0.6124, 0.751, 0.6143, 0.6694, 0.6158, 0.751, 0.6152, 0.751, 0.6157, 0.671, 0.6193, 0.6694, 0.6158, 0.751, 0.6152, 0.671, 0.6193, 0.751, 0.6073, 0.751, 0.6078, 0.6688, 0.5962, 0.6662, 0.5927, 0.751, 0.6073, 0.6688, 0.5962, 0.751, 0.6078, 0.751, 0.6087, 0.6702, 0.5996, 0.6688, 0.5962, 0.751, 0.6078, 0.6702, 0.5996, 0.751, 0.6087, 0.751, 0.61, 0.6702, 0.6029, 0.6702, 0.5996, 0.751, 0.6087, 0.6702, 0.6029, 0.751, 0.61, 0.751, 0.6115, 0.667, 0.606, 0.6702, 0.6029, 0.751, 0.61, 0.667, 0.606, 0.7539, 0.8576, 0.7539, 0.8561, 0.751, 0.8561, 0.751, 0.8576, 0.7539, 0.8576, 0.751, 0.8561, 0.7539, 0.8561, 0.7539, 0.8548, 0.751, 0.8548, 0.751, 0.8561, 0.7539, 0.8561, 0.751, 0.8548, 0.7539, 0.8548, 0.7539, 0.8539, 0.751, 0.8539, 0.751, 0.8548, 0.7539, 0.8548, 0.751, 0.8539, 0.7539, 0.8539, 0.7539, 0.8534, 0.751, 0.8534, 0.751, 0.8539, 0.7539, 0.8539, 0.751, 0.8534, 0.7539, 0.8618, 0.7539, 0.8613, 0.751, 0.8613, 0.751, 0.8618, 0.7539, 0.8618, 0.751, 0.8613, 0.7539, 0.8613, 0.7539, 0.8604, 0.751, 0.8604, 0.751, 0.8613, 0.7539, 0.8613, 0.751, 0.8604, 0.7539, 0.8604, 0.7539, 0.8591, 0.751, 0.8591, 0.751, 0.8604, 0.7539, 0.8604, 0.751, 0.8591, 0.7539, 0.8591, 0.7539, 0.8576, 0.751, 0.8576, 0.751, 0.8591, 0.7539, 0.8591, 0.751, 0.8576, 0.7539, 0.6115, 0.7539, 0.613, 0.751, 0.613, 0.751, 0.6115, 0.7539, 0.6115, 0.751, 0.613, 0.7539, 0.613, 0.7539, 0.6143, 0.751, 0.6143, 0.751, 0.613, 0.7539, 0.613, 0.751, 0.6143, 0.7539, 0.6143, 0.7539, 0.6152, 0.751, 0.6152, 0.751, 0.6143, 0.7539, 0.6143, 0.751, 0.6152, 0.7539, 0.6152, 0.7539, 0.6157, 0.751, 0.6157, 0.751, 0.6152, 0.7539, 0.6152, 0.751, 0.6157, 0.7539, 0.6073, 0.7539, 0.6078, 0.751, 0.6078, 0.751, 0.6073, 0.7539, 0.6073, 0.751, 0.6078, 0.7539, 0.6078, 0.7539, 0.6087, 0.751, 0.6087, 0.751, 0.6078, 0.7539, 0.6078, 0.751, 0.6087, 0.7539, 0.6087, 0.7539, 0.61, 0.751, 0.61, 0.751, 0.6087, 0.7539, 0.6087, 0.751, 0.61, 0.7539, 0.61, 0.7539, 0.6115, 0.751, 0.6115, 0.751, 0.61, 0.7539, 0.61, 0.751, 0.6115, 0.2909, 0.8774, 0.2904, 0.8498, 0.2317, 0.8475, 0.2281, 0.8798, 0.2909, 0.8774, 0.2317, 0.8475, 0.2904, 0.8498, 0.2912, 0.8234, 0.2317, 0.8167, 0.2317, 0.8475, 0.2904, 0.8498, 0.2317, 0.8167, 0.2912, 0.8234, 0.2953, 0.7989, 0.2321, 0.7882, 0.2317, 0.8167, 0.2912, 0.8234, 0.2321, 0.7882, 0.2953, 0.7989, 0.2947, 0.7758, 0.2314, 0.7616, 0.2321, 0.7882, 0.2953, 0.7989, 0.2314, 0.7616, 0.2821, 0.979, 0.2825, 0.9559, 0.2242, 0.9712, 0.2219, 0.9979, 0.2821, 0.979, 0.2242, 0.9712, 0.2825, 0.9559, 0.2842, 0.9314, 0.2265, 0.943, 0.2242, 0.9712, 0.2825, 0.9559, 0.2265, 0.943, 0.2842, 0.9314, 0.288, 0.905, 0.2265, 0.9122, 0.2265, 0.943, 0.2842, 0.9314, 0.2265, 0.9122, 0.2281, 0.8798, 0.2265, 0.9122, 0.288, 0.905, 0.2909, 0.8774, 0.2281, 0.8798, 0.288, 0.905, 0.2909, 0.6313, 0.288, 0.6589, 0.2265, 0.6661, 0.2281, 0.6337, 0.2909, 0.6313, 0.2265, 0.6661, 0.288, 0.6589, 0.2842, 0.6853, 0.2265, 0.6969, 0.2265, 0.6661, 0.288, 0.6589, 0.2265, 0.6969, 0.2842, 0.6853, 0.2825, 0.7098, 0.2242, 0.7251, 0.2265, 0.6969, 0.2842, 0.6853, 0.2242, 0.7251, 0.2825, 0.7098, 0.2821, 0.7329, 0.2219, 0.7518, 0.2242, 0.7251, 0.2825, 0.7098, 0.2219, 0.7518, 0.2947, 0.5297, 0.2953, 0.5528, 0.2321, 0.5422, 0.2314, 0.5155, 0.2947, 0.5297, 0.2321, 0.5422, 0.2953, 0.5528, 0.2912, 0.5773, 0.2317, 0.5706, 0.2321, 0.5422, 0.2953, 0.5528, 0.2317, 0.5706, 0.2912, 0.5773, 0.2904, 0.6037, 0.2317, 0.6014, 0.2317, 0.5706, 0.2912, 0.5773, 0.2317, 0.6014, 0.2904, 0.6037, 0.2909, 0.6313, 0.2281, 0.6337, 0.2317, 0.6014, 0.2904, 0.6037, 0.2281, 0.6337, 0.2281, 0.8798, 0.2317, 0.8475, 0.1628, 0.8442, 0.1604, 0.878, 0.2281, 0.8798, 0.1628, 0.8442, 0.2317, 0.8475, 0.2317, 0.8167, 0.162, 0.8123, 0.1628, 0.8442, 0.2317, 0.8475, 0.162, 0.8123, 0.2317, 0.8167, 0.2321, 0.7882, 0.1604, 0.7831, 0.162, 0.8123, 0.2317, 0.8167, 0.1604, 0.7831, 0.2321, 0.7882, 0.2314, 0.7616, 0.1588, 0.7559, 0.1604, 0.7831, 0.2321, 0.7882, 0.1588, 0.7559, 0.2219, 0.9979, 0.2242, 0.9712, 0.1415, 0.9728, 0.136, 1.0, 0.2219, 0.9979, 0.1415, 0.9728, 0.2242, 0.9712, 0.2265, 0.943, 0.1462, 0.9436, 0.1415, 0.9728, 0.2242, 0.9712, 0.1462, 0.9436, 0.2265, 0.943, 0.2265, 0.9122, 0.1525, 0.9117, 0.1462, 0.9436, 0.2265, 0.943, 0.1525, 0.9117, 0.2265, 0.9122, 0.2281, 0.8798, 0.1604, 0.878, 0.1525, 0.9117, 0.2265, 0.9122, 0.1604, 0.878, 0.2281, 0.6337, 0.2265, 0.6661, 0.1525, 0.6656, 0.1604, 0.6319, 0.2281, 0.6337, 0.1525, 0.6656, 0.2265, 0.6661, 0.2265, 0.6969, 0.1462, 0.6975, 0.1525, 0.6656, 0.2265, 0.6661, 0.1462, 0.6975, 0.2265, 0.6969, 0.2242, 0.7251, 0.1415, 0.7267, 0.1462, 0.6975, 0.2265, 0.6969, 0.1415, 0.7267, 0.2242, 0.7251, 0.2219, 0.7518, 0.136, 0.7539, 0.1415, 0.7267, 0.2242, 0.7251, 0.136, 0.7539, 0.2314, 0.5155, 0.2321, 0.5422, 0.1604, 0.537, 0.1588, 0.5098, 0.2314, 0.5155, 0.1604, 0.537, 0.2321, 0.5422, 0.2317, 0.5706, 0.162, 0.5662, 0.1604, 0.537, 0.2321, 0.5422, 0.162, 0.5662, 0.2317, 0.5706, 0.2317, 0.6014, 0.1628, 0.5982, 0.162, 0.5662, 0.2317, 0.5706, 0.1628, 0.5982, 0.2317, 0.6014, 0.2281, 0.6337, 0.1604, 0.6319, 0.1628, 0.5982, 0.2317, 0.6014, 0.1604, 0.6319, 0.1604, 0.878, 0.1628, 0.8442, 0.0809, 0.8479, 0.0801, 0.8728, 0.1604, 0.878, 0.0809, 0.8479, 0.1628, 0.8442, 0.162, 0.8123, 0.0801, 0.8234, 0.0809, 0.8479, 0.1628, 0.8442, 0.0801, 0.8234, 0.162, 0.8123, 0.1604, 0.7831, 0.0769, 0.7991, 0.0801, 0.8234, 0.162, 0.8123, 0.0769, 0.7991, 0.1604, 0.7831, 0.1588, 0.7559, 0.0738, 0.7751, 0.0769, 0.7991, 0.1604, 0.7831, 0.0738, 0.7751, 0.136, 1.0, 0.1415, 0.9728, 0.0722, 0.9463, 0.0691, 0.9704, 0.136, 1.0, 0.0722, 0.9463, 0.1415, 0.9728, 0.1462, 0.9436, 0.0738, 0.9222, 0.0722, 0.9463, 0.1415, 0.9728, 0.0738, 0.9222, 0.1462, 0.9436, 0.1525, 0.9117, 0.0762, 0.8976, 0.0738, 0.9222, 0.1462, 0.9436, 0.0762, 0.8976, 0.1525, 0.9117, 0.1604, 0.878, 0.0801, 0.8728, 0.0762, 0.8976, 0.1525, 0.9117, 0.0801, 0.8728, 0.1604, 0.6319, 0.1525, 0.6656, 0.0762, 0.6515, 0.0801, 0.6267, 0.1604, 0.6319, 0.0762, 0.6515, 0.1525, 0.6656, 0.1462, 0.6975, 0.0738, 0.6761, 0.0762, 0.6515, 0.1525, 0.6656, 0.0738, 0.6761, 0.1462, 0.6975, 0.1415, 0.7267, 0.0722, 0.7002, 0.0738, 0.6761, 0.1462, 0.6975, 0.0722, 0.7002, 0.1415, 0.7267, 0.136, 0.7539, 0.0691, 0.7243, 0.0722, 0.7002, 0.1415, 0.7267, 0.0691, 0.7243, 0.1588, 0.5098, 0.1604, 0.537, 0.0769, 0.553, 0.0738, 0.529, 0.1588, 0.5098, 0.0769, 0.553, 0.1604, 0.537, 0.162, 0.5662, 0.0801, 0.5773, 0.0769, 0.553, 0.1604, 0.537, 0.0801, 0.5773, 0.162, 0.5662, 0.1628, 0.5982, 0.0809, 0.6019, 0.0801, 0.5773, 0.162, 0.5662, 0.0809, 0.6019, 0.1628, 0.5982, 0.1604, 0.6319, 0.0801, 0.6267, 0.0809, 0.6019, 0.1628, 0.5982, 0.0801, 0.6267, 0.0801, 0.8728, 0.0809, 0.8479, 0.0242, 0.854, 0.0242, 0.8656, 0.0801, 0.8728, 0.0242, 0.854, 0.0809, 0.8479, 0.0801, 0.8234, 0.0234, 0.8419, 0.0242, 0.854, 0.0809, 0.8479, 0.0234, 0.8419, 0.0801, 0.8234, 0.0769, 0.7991, 0.0234, 0.8292, 0.0234, 0.8419, 0.0801, 0.8234, 0.0234, 0.8292, 0.0769, 0.7991, 0.0738, 0.7751, 0.0218, 0.816, 0.0234, 0.8292, 0.0769, 0.7991, 0.0218, 0.816, 0.0691, 0.9704, 0.0722, 0.9463, 0.0218, 0.9019, 0.0194, 0.9151, 0.0691, 0.9704, 0.0218, 0.9019, 0.0722, 0.9463, 0.0738, 0.9222, 0.0218, 0.8892, 0.0218, 0.9019, 0.0722, 0.9463, 0.0218, 0.8892, 0.0738, 0.9222, 0.0762, 0.8976, 0.0234, 0.8772, 0.0218, 0.8892, 0.0738, 0.9222, 0.0234, 0.8772, 0.0762, 0.8976, 0.0801, 0.8728, 0.0242, 0.8656, 0.0234, 0.8772, 0.0762, 0.8976, 0.0242, 0.8656, 0.0801, 0.6267, 0.0762, 0.6515, 0.0234, 0.6311, 0.0242, 0.6195, 0.0801, 0.6267, 0.0234, 0.6311, 0.0762, 0.6515, 0.0738, 0.6761, 0.0218, 0.6431, 0.0234, 0.6311, 0.0762, 0.6515, 0.0218, 0.6431, 0.0738, 0.6761, 0.0722, 0.7002, 0.0218, 0.6558, 0.0218, 0.6431, 0.0738, 0.6761, 0.0218, 0.6558, 0.0722, 0.7002, 0.0691, 0.7243, 0.0194, 0.669, 0.0218, 0.6558, 0.0722, 0.7002, 0.0194, 0.669, 0.0738, 0.529, 0.0769, 0.553, 0.0234, 0.5831, 0.0218, 0.5699, 0.0738, 0.529, 0.0234, 0.5831, 0.0769, 0.553, 0.0801, 0.5773, 0.0234, 0.5958, 0.0234, 0.5831, 0.0769, 0.553, 0.0234, 0.5958, 0.0801, 0.5773, 0.0809, 0.6019, 0.0242, 0.6079, 0.0234, 0.5958, 0.0801, 0.5773, 0.0242, 0.6079, 0.0809, 0.6019, 0.0801, 0.6267, 0.0242, 0.6195, 0.0242, 0.6079, 0.0809, 0.6019, 0.0242, 0.6195, 0.0, 0.8627, 0.0242, 0.8656, 0.0242, 0.854, 0.0, 0.8627, 0.0242, 0.854, 0.0234, 0.8419, 0.0, 0.8627, 0.0234, 0.8419, 0.0234, 0.8292, 0.0, 0.8627, 0.0234, 0.8292, 0.0218, 0.816, 0.0, 0.8627, 0.0194, 0.9151, 0.0218, 0.9019, 0.0, 0.8627, 0.0218, 0.9019, 0.0218, 0.8892, 0.0, 0.8627, 0.0218, 0.8892, 0.0234, 0.8772, 0.0, 0.8627, 0.0234, 0.8772, 0.0242, 0.8656, 0.0, 0.6166, 0.0242, 0.6195, 0.0234, 0.6311, 0.0, 0.6166, 0.0234, 0.6311, 0.0218, 0.6431, 0.0, 0.6166, 0.0218, 0.6431, 0.0218, 0.6558, 0.0, 0.6166, 0.0218, 0.6558, 0.0194, 0.669, 0.0, 0.6166, 0.0218, 0.5699, 0.0234, 0.5831, 0.0, 0.6166, 0.0234, 0.5831, 0.0234, 0.5958, 0.0, 0.6166, 0.0234, 0.5958, 0.0242, 0.6079, 0.0, 0.6166, 0.0242, 0.6079, 0.0242, 0.6195, 0.7927, 0.3838, 0.8048, 0.3838, 0.7864, 0.0, 0.7559, 0.0, 0.7927, 0.3838, 0.7864, 0.0, 0.8048, 0.3838, 0.8362, 0.3838, 0.8657, 0.0, 0.7864, 0.0, 0.8048, 0.3838, 0.8657, 0.0, 0.8362, 0.3838, 0.8893, 0.3838, 1.0, 0.0, 0.8657, 0.0, 0.8362, 0.3838, 1.0, 0.0, 0.8893, 0.3838, 0.8362, 0.3838, 0.8657, 0.0, 1.0, 0.0, 0.8893, 0.3838, 0.8657, 0.0, 0.8362, 0.3838, 0.8048, 0.3838, 0.7864, 0.0, 0.8657, 0.0, 0.8362, 0.3838, 0.7864, 0.0, 0.7559, 0.0, 0.7864, 0.0, 0.8048, 0.3838, 0.7927, 0.3838, 0.7559, 0.0, 0.8048, 0.3838, 0.7927, 0.3838, 0.8048, 0.3838, 0.8048, 0.3838, 0.8048, 0.3838, 0.8362, 0.3838, 0.8362, 0.3838, 0.8048, 0.3838, 0.8048, 0.3838, 0.8362, 0.3838, 0.8893, 0.3838, 0.8362, 0.3838, 0.8362, 0.3838, 0.8048, 0.3838, 0.7927, 0.3838, 0.7559, 0.0, 0.7864, 0.0, 0.8048, 0.3838, 0.7559, 0.0, 0.8362, 0.3838, 0.8048, 0.3838, 0.7864, 0.0, 0.8657, 0.0, 0.8362, 0.3838, 0.7864, 0.0, 0.8893, 0.3838, 0.8362, 0.3838, 0.8657, 0.0, 1.0, 0.0, 0.8893, 0.3838, 0.8657, 0.0, 0.8362, 0.3838, 0.8893, 0.3838, 1.0, 0.0, 0.8657, 0.0, 0.8362, 0.3838, 1.0, 0.0, 0.8048, 0.3838, 0.8362, 0.3838, 0.8657, 0.0, 0.7864, 0.0, 0.8048, 0.3838, 0.8657, 0.0, 0.7864, 0.0, 0.7559, 0.0, 0.7927, 0.3838, 0.8048, 0.3838, 0.7864, 0.0, 0.7927, 0.3838, 0.8048, 0.3838, 0.8048, 0.3838, 0.7927, 0.3838, 0.8362, 0.3838, 0.8048, 0.3838, 0.8048, 0.3838, 0.8362, 0.3838, 0.8362, 0.3838, 0.8048, 0.3838, 0.8362, 0.3838, 0.8362, 0.3838, 0.8893, 0.3838, 0.8808, 0.7539, 0.8957, 0.7539, 0.7822, 0.5098, 0.7559, 0.5098, 0.8808, 0.7539, 0.7822, 0.5098, 0.8957, 0.7539, 0.9345, 0.7539, 0.8507, 0.5098, 0.7822, 0.5098, 0.8957, 0.7539, 0.8507, 0.5098, 0.9345, 0.7539, 1.0, 0.7539, 0.9667, 0.5098, 0.8507, 0.5098, 0.9345, 0.7539, 0.9667, 0.5098, 1.0, 0.7539, 0.9345, 0.7539, 0.8507, 0.5098, 0.9667, 0.5098, 1.0, 0.7539, 0.8507, 0.5098, 0.9345, 0.7539, 0.8957, 0.7539, 0.7822, 0.5098, 0.8507, 0.5098, 0.9345, 0.7539, 0.7822, 0.5098, 0.7559, 0.5098, 0.7822, 0.5098, 0.8957, 0.7539, 0.8808, 0.7539, 0.7559, 0.5098, 0.8957, 0.7539, 0.8808, 0.7539, 0.8957, 0.7539, 0.8957, 0.7539, 0.8957, 0.7539, 0.9345, 0.7539, 0.9345, 0.7539, 0.8957, 0.7539, 0.8957, 0.7539, 0.9345, 0.7539, 1.0, 0.7539, 0.9345, 0.7539, 0.9345, 0.7539, 0.8957, 0.7539, 0.8808, 0.7539, 0.7559, 0.5098, 0.7822, 0.5098, 0.8957, 0.7539, 0.7559, 0.5098, 0.9345, 0.7539, 0.8957, 0.7539, 0.7822, 0.5098, 0.8507, 0.5098, 0.9345, 0.7539, 0.7822, 0.5098, 1.0, 0.7539, 0.9345, 0.7539, 0.8507, 0.5098, 0.9667, 0.5098, 1.0, 0.7539, 0.8507, 0.5098, 0.9345, 0.7539, 1.0, 0.7539, 0.9667, 0.5098, 0.8507, 0.5098, 0.9345, 0.7539, 0.9667, 0.5098, 0.8957, 0.7539, 0.9345, 0.7539, 0.8507, 0.5098, 0.7822, 0.5098, 0.8957, 0.7539, 0.8507, 0.5098, 0.7822, 0.5098, 0.7559, 0.5098, 0.8808, 0.7539, 0.8957, 0.7539, 0.7822, 0.5098, 0.8808, 0.7539, 0.8957, 0.7539, 0.8957, 0.7539, 0.8808, 0.7539, 0.9345, 0.7539, 0.8957, 0.7539, 0.8957, 0.7539, 0.9345, 0.7539, 0.9345, 0.7539, 0.8957, 0.7539, 0.9345, 0.7539, 0.9345, 0.7539, 1.0, 0.7539, 0.328, 0.2529, 0.3504, 0.2529, 0.2942, 0.0, 0.2637, 0.0, 0.328, 0.2529, 0.2942, 0.0, 0.3504, 0.2529, 0.4089, 0.2529, 0.3735, 0.0, 0.2942, 0.0, 0.3504, 0.2529, 0.3735, 0.0, 0.4089, 0.2529, 0.5078, 0.2529, 0.5078, 0.0, 0.3735, 0.0, 0.4089, 0.2529, 0.5078, 0.0, 0.2617, 0.2529, 0.1628, 0.2529, 0.1274, 0.0, 0.2617, 0.0, 0.2617, 0.2529, 0.1274, 0.0, 0.1628, 0.2529, 0.1043, 0.2529, 0.0481, 0.0, 0.1274, 0.0, 0.1628, 0.2529, 0.0481, 0.0, 0.0176, 0.0, 0.0481, 0.0, 0.1043, 0.2529, 0.0819, 0.2529, 0.0176, 0.0, 0.1043, 0.2529, 0.328, 0.2529, 0.3504, 0.2529, 0.3504, 0.2529, 0.3504, 0.2529, 0.4089, 0.2529, 0.4089, 0.2529, 0.3504, 0.2529, 0.3504, 0.2529, 0.4089, 0.2529, 0.5078, 0.2529, 0.4089, 0.2529, 0.4089, 0.2529, 0.002, 0.1289, 0.002, 0.2529, 0.0, 0.2529, 0.0, 0.1289, 0.002, 0.1289, 0.0, 0.2529, 0.0039, 0.1289, 0.0039, 0.2529, 0.002, 0.2529, 0.002, 0.1289, 0.0039, 0.1289, 0.002, 0.2529, 0.0059, 0.1289, 0.0059, 0.2529, 0.0039, 0.2529, 0.0039, 0.1289, 0.0059, 0.1289, 0.0039, 0.2529, 0.0078, 0.1289, 0.0078, 0.2529, 0.0059, 0.2529, 0.0059, 0.1289, 0.0078, 0.1289, 0.0059, 0.2529, 0.0098, 0.1289, 0.0098, 0.2529, 0.0078, 0.2529, 0.0078, 0.1289, 0.0098, 0.1289, 0.0078, 0.2529, 0.0117, 0.1289, 0.0117, 0.2529, 0.0098, 0.2529, 0.0098, 0.1289, 0.0117, 0.1289, 0.0098, 0.2529, 0.0137, 0.1289, 0.0137, 0.2529, 0.0117, 0.2529, 0.0117, 0.1289, 0.0137, 0.1289, 0.0117, 0.2529, 0.0156, 0.1289, 0.0156, 0.2529, 0.0137, 0.2529, 0.0137, 0.1289, 0.0156, 0.1289, 0.0137, 0.2529, 0.0057, 0.0767, 0.0057, 0.0405, 0.0049, 0.0405, 0.0049, 0.0767, 0.0057, 0.0767, 0.0049, 0.0405, 0.0015, 0.0015, 0.0017, 0.001, 0.0015, 0.001, 0.0049, 0.0767, 0.0049, 0.0742, 0.0057, 0.0742, 0.0057, 0.0767, 0.0049, 0.0767, 0.0057, 0.0742, 0.0015, 0.0015, 0.0015, 0.001, 0.0017, 0.001, 0.0057, 0.0405, 0.0057, 0.043, 0.0049, 0.043, 0.0049, 0.0405, 0.0057, 0.0405, 0.0049, 0.043, 0.0065, 0.0767, 0.0065, 0.0405, 0.0057, 0.0405, 0.0057, 0.0767, 0.0065, 0.0767, 0.0057, 0.0405, 0.0015, 0.0015, 0.0019, 0.0012, 0.0017, 0.001, 0.0065, 0.0742, 0.0065, 0.0767, 0.0057, 0.0767, 0.0057, 0.0742, 0.0065, 0.0742, 0.0057, 0.0767, 0.0015, 0.0015, 0.0017, 0.001, 0.0019, 0.0012, 0.0065, 0.0405, 0.0065, 0.043, 0.0057, 0.043, 0.0057, 0.0405, 0.0065, 0.0405, 0.0057, 0.043, 0.0073, 0.0767, 0.0073, 0.0405, 0.0065, 0.0405, 0.0065, 0.0767, 0.0073, 0.0767, 0.0065, 0.0405, 0.0015, 0.0015, 0.002, 0.0015, 0.0019, 0.0012, 0.0073, 0.0742, 0.0073, 0.0767, 0.0065, 0.0767, 0.0065, 0.0742, 0.0073, 0.0742, 0.0065, 0.0767, 0.0015, 0.0015, 0.0019, 0.0012, 0.002, 0.0015, 0.0073, 0.0405, 0.0073, 0.043, 0.0065, 0.043, 0.0065, 0.0405, 0.0073, 0.0405, 0.0065, 0.043, 0.0081, 0.0767, 0.0081, 0.0405, 0.0073, 0.0405, 0.0073, 0.0767, 0.0081, 0.0767, 0.0073, 0.0405, 0.0015, 0.0015, 0.0019, 0.0017, 0.002, 0.0015, 0.0081, 0.0742, 0.0081, 0.0767, 0.0073, 0.0767, 0.0073, 0.0742, 0.0081, 0.0742, 0.0073, 0.0767, 0.0015, 0.0015, 0.002, 0.0015, 0.0019, 0.0017, 0.0081, 0.0405, 0.0081, 0.043, 0.0073, 0.043, 0.0073, 0.0405, 0.0081, 0.0405, 0.0073, 0.043, 0.009, 0.0767, 0.009, 0.0405, 0.0081, 0.0405, 0.0081, 0.0767, 0.009, 0.0767, 0.0081, 0.0405, 0.0015, 0.0015, 0.0017, 0.0019, 0.0019, 0.0017, 0.009, 0.0742, 0.009, 0.0767, 0.0081, 0.0767, 0.0081, 0.0742, 0.009, 0.0742, 0.0081, 0.0767, 0.0015, 0.0015, 0.0019, 0.0017, 0.0017, 0.0019, 0.009, 0.0405, 0.009, 0.043, 0.0081, 0.043, 0.0081, 0.0405, 0.009, 0.0405, 0.0081, 0.043, 0.0098, 0.0762, 0.0098, 0.041, 0.009, 0.0405, 0.009, 0.0767, 0.0098, 0.0762, 0.009, 0.0405, 0.0015, 0.0015, 0.0015, 0.002, 0.0017, 0.0019, 0.0098, 0.0742, 0.0098, 0.0762, 0.009, 0.0767, 0.009, 0.0742, 0.0098, 0.0742, 0.009, 0.0767, 0.0015, 0.0015, 0.0017, 0.0019, 0.0015, 0.002, 0.0098, 0.041, 0.0098, 0.043, 0.009, 0.043, 0.009, 0.0405, 0.0098, 0.041, 0.009, 0.043, 0.0008, 0.0767, 0.0008, 0.0405, 0.0, 0.041, 0.0, 0.0762, 0.0008, 0.0767, 0.0, 0.041, 0.0015, 0.0015, 0.0012, 0.0019, 0.0015, 0.002, 0.0008, 0.0742, 0.0008, 0.0767, 0.0, 0.0762, 0.0, 0.0742, 0.0008, 0.0742, 0.0, 0.0762, 0.0015, 0.0015, 0.0015, 0.002, 0.0012, 0.0019, 0.0008, 0.0405, 0.0008, 0.043, 0.0, 0.043, 0.0, 0.041, 0.0008, 0.0405, 0.0, 0.043, 0.0016, 0.0767, 0.0016, 0.0405, 0.0008, 0.0405, 0.0008, 0.0767, 0.0016, 0.0767, 0.0008, 0.0405, 0.0015, 0.0015, 0.001, 0.0017, 0.0012, 0.0019, 0.0016, 0.0742, 0.0016, 0.0767, 0.0008, 0.0767, 0.0008, 0.0742, 0.0016, 0.0742, 0.0008, 0.0767, 0.0015, 0.0015, 0.0012, 0.0019, 0.001, 0.0017, 0.0016, 0.0405, 0.0016, 0.043, 0.0008, 0.043, 0.0008, 0.0405, 0.0016, 0.0405, 0.0008, 0.043, 0.0024, 0.0767, 0.0024, 0.0405, 0.0016, 0.0405, 0.0016, 0.0767, 0.0024, 0.0767, 0.0016, 0.0405, 0.0015, 0.0015, 0.001, 0.0015, 0.001, 0.0017, 0.0024, 0.0742, 0.0024, 0.0767, 0.0016, 0.0767, 0.0016, 0.0742, 0.0024, 0.0742, 0.0016, 0.0767, 0.0015, 0.0015, 0.001, 0.0017, 0.001, 0.0015, 0.0024, 0.0405, 0.0024, 0.043, 0.0016, 0.043, 0.0016, 0.0405, 0.0024, 0.0405, 0.0016, 0.043, 0.0033, 0.0767, 0.0033, 0.0405, 0.0024, 0.0405, 0.0024, 0.0767, 0.0033, 0.0767, 0.0024, 0.0405, 0.0015, 0.0015, 0.001, 0.0012, 0.001, 0.0015, 0.0033, 0.0742, 0.0033, 0.0767, 0.0024, 0.0767, 0.0024, 0.0742, 0.0033, 0.0742, 0.0024, 0.0767, 0.0015, 0.0015, 0.001, 0.0015, 0.001, 0.0012, 0.0033, 0.0405, 0.0033, 0.043, 0.0024, 0.043, 0.0024, 0.0405, 0.0033, 0.0405, 0.0024, 0.043, 0.0041, 0.0767, 0.0041, 0.0405, 0.0033, 0.0405, 0.0033, 0.0767, 0.0041, 0.0767, 0.0033, 0.0405, 0.0015, 0.0015, 0.0012, 0.001, 0.001, 0.0012, 0.0041, 0.0742, 0.0041, 0.0767, 0.0033, 0.0767, 0.0033, 0.0742, 0.0041, 0.0742, 0.0033, 0.0767, 0.0015, 0.0015, 0.001, 0.0012, 0.0012, 0.001, 0.0041, 0.0405, 0.0041, 0.043, 0.0033, 0.043, 0.0033, 0.0405, 0.0041, 0.0405, 0.0033, 0.043, 0.0049, 0.0767, 0.0049, 0.0405, 0.0041, 0.0405, 0.0041, 0.0767, 0.0049, 0.0767, 0.0041, 0.0405, 0.0015, 0.0015, 0.0015, 0.001, 0.0012, 0.001, 0.0041, 0.0767, 0.0041, 0.0742, 0.0049, 0.0742, 0.0049, 0.0767, 0.0041, 0.0767, 0.0049, 0.0742, 0.0015, 0.0015, 0.0012, 0.001, 0.0015, 0.001, 0.0049, 0.0405, 0.0049, 0.043, 0.0041, 0.043, 0.0041, 0.0405, 0.0049, 0.0405, 0.0041, 0.043, 0.002, 0.1289, 0.002, 0.2529, 0.0, 0.2529, 0.0, 0.1289, 0.002, 0.1289, 0.0, 0.2529, 0.0039, 0.1289, 0.0039, 0.2529, 0.002, 0.2529, 0.002, 0.1289, 0.0039, 0.1289, 0.002, 0.2529, 0.0059, 0.1289, 0.0059, 0.2529, 0.0039, 0.2529, 0.0039, 0.1289, 0.0059, 0.1289, 0.0039, 0.2529, 0.0078, 0.1289, 0.0078, 0.2529, 0.0059, 0.2529, 0.0059, 0.1289, 0.0078, 0.1289, 0.0059, 0.2529, 0.0098, 0.1289, 0.0098, 0.2529, 0.0078, 0.2529, 0.0078, 0.1289, 0.0098, 0.1289, 0.0078, 0.2529, 0.0117, 0.1289, 0.0117, 0.2529, 0.0098, 0.2529, 0.0098, 0.1289, 0.0117, 0.1289, 0.0098, 0.2529, 0.0137, 0.1289, 0.0137, 0.2529, 0.0117, 0.2529, 0.0117, 0.1289, 0.0137, 0.1289, 0.0117, 0.2529, 0.0156, 0.1289, 0.0156, 0.2529, 0.0137, 0.2529, 0.0137, 0.1289, 0.0156, 0.1289, 0.0137, 0.2529, 0.0057, 0.0767, 0.0057, 0.0405, 0.0049, 0.0405, 0.0049, 0.0767, 0.0057, 0.0767, 0.0049, 0.0405, 0.0015, 0.0015, 0.0017, 0.001, 0.0015, 0.001, 0.0049, 0.0767, 0.0049, 0.0742, 0.0057, 0.0742, 0.0057, 0.0767, 0.0049, 0.0767, 0.0057, 0.0742, 0.0015, 0.0015, 0.0015, 0.001, 0.0017, 0.001, 0.0057, 0.0405, 0.0057, 0.043, 0.0049, 0.043, 0.0049, 0.0405, 0.0057, 0.0405, 0.0049, 0.043, 0.0065, 0.0767, 0.0065, 0.0405, 0.0057, 0.0405, 0.0057, 0.0767, 0.0065, 0.0767, 0.0057, 0.0405, 0.0015, 0.0015, 0.0019, 0.0012, 0.0017, 0.001, 0.0065, 0.0742, 0.0065, 0.0767, 0.0057, 0.0767, 0.0057, 0.0742, 0.0065, 0.0742, 0.0057, 0.0767, 0.0015, 0.0015, 0.0017, 0.001, 0.0019, 0.0012, 0.0065, 0.0405, 0.0065, 0.043, 0.0057, 0.043, 0.0057, 0.0405, 0.0065, 0.0405, 0.0057, 0.043, 0.0073, 0.0767, 0.0073, 0.0405, 0.0065, 0.0405, 0.0065, 0.0767, 0.0073, 0.0767, 0.0065, 0.0405, 0.0015, 0.0015, 0.002, 0.0015, 0.0019, 0.0012, 0.0073, 0.0742, 0.0073, 0.0767, 0.0065, 0.0767, 0.0065, 0.0742, 0.0073, 0.0742, 0.0065, 0.0767, 0.0015, 0.0015, 0.0019, 0.0012, 0.002, 0.0015, 0.0073, 0.0405, 0.0073, 0.043, 0.0065, 0.043, 0.0065, 0.0405, 0.0073, 0.0405, 0.0065, 0.043, 0.0081, 0.0767, 0.0081, 0.0405, 0.0073, 0.0405, 0.0073, 0.0767, 0.0081, 0.0767, 0.0073, 0.0405, 0.0015, 0.0015, 0.0019, 0.0017, 0.002, 0.0015, 0.0081, 0.0742, 0.0081, 0.0767, 0.0073, 0.0767, 0.0073, 0.0742, 0.0081, 0.0742, 0.0073, 0.0767, 0.0015, 0.0015, 0.002, 0.0015, 0.0019, 0.0017, 0.0081, 0.0405, 0.0081, 0.043, 0.0073, 0.043, 0.0073, 0.0405, 0.0081, 0.0405, 0.0073, 0.043, 0.009, 0.0767, 0.009, 0.0405, 0.0081, 0.0405, 0.0081, 0.0767, 0.009, 0.0767, 0.0081, 0.0405, 0.0015, 0.0015, 0.0017, 0.0019, 0.0019, 0.0017, 0.009, 0.0742, 0.009, 0.0767, 0.0081, 0.0767, 0.0081, 0.0742, 0.009, 0.0742, 0.0081, 0.0767, 0.0015, 0.0015, 0.0019, 0.0017, 0.0017, 0.0019, 0.009, 0.0405, 0.009, 0.043, 0.0081, 0.043, 0.0081, 0.0405, 0.009, 0.0405, 0.0081, 0.043, 0.0098, 0.0762, 0.0098, 0.041, 0.009, 0.0405, 0.009, 0.0767, 0.0098, 0.0762, 0.009, 0.0405, 0.0015, 0.0015, 0.0015, 0.002, 0.0017, 0.0019, 0.0098, 0.0742, 0.0098, 0.0762, 0.009, 0.0767, 0.009, 0.0742, 0.0098, 0.0742, 0.009, 0.0767, 0.0015, 0.0015, 0.0017, 0.0019, 0.0015, 0.002, 0.0098, 0.041, 0.0098, 0.043, 0.009, 0.043, 0.009, 0.0405, 0.0098, 0.041, 0.009, 0.043, 0.0008, 0.0767, 0.0008, 0.0405, 0.0, 0.041, 0.0, 0.0762, 0.0008, 0.0767, 0.0, 0.041, 0.0015, 0.0015, 0.0012, 0.0019, 0.0015, 0.002, 0.0008, 0.0742, 0.0008, 0.0767, 0.0, 0.0762, 0.0, 0.0742, 0.0008, 0.0742, 0.0, 0.0762, 0.0015, 0.0015, 0.0015, 0.002, 0.0012, 0.0019, 0.0008, 0.0405, 0.0008, 0.043, 0.0, 0.043, 0.0, 0.041, 0.0008, 0.0405, 0.0, 0.043, 0.0016, 0.0767, 0.0016, 0.0405, 0.0008, 0.0405, 0.0008, 0.0767, 0.0016, 0.0767, 0.0008, 0.0405, 0.0015, 0.0015, 0.001, 0.0017, 0.0012, 0.0019, 0.0016, 0.0742, 0.0016, 0.0767, 0.0008, 0.0767, 0.0008, 0.0742, 0.0016, 0.0742, 0.0008, 0.0767, 0.0015, 0.0015, 0.0012, 0.0019, 0.001, 0.0017, 0.0016, 0.0405, 0.0016, 0.043, 0.0008, 0.043, 0.0008, 0.0405, 0.0016, 0.0405, 0.0008, 0.043, 0.0024, 0.0767, 0.0024, 0.0405, 0.0016, 0.0405, 0.0016, 0.0767, 0.0024, 0.0767, 0.0016, 0.0405, 0.0015, 0.0015, 0.001, 0.0015, 0.001, 0.0017, 0.0024, 0.0742, 0.0024, 0.0767, 0.0016, 0.0767, 0.0016, 0.0742, 0.0024, 0.0742, 0.0016, 0.0767, 0.0015, 0.0015, 0.001, 0.0017, 0.001, 0.0015, 0.0024, 0.0405, 0.0024, 0.043, 0.0016, 0.043, 0.0016, 0.0405, 0.0024, 0.0405, 0.0016, 0.043, 0.0033, 0.0767, 0.0033, 0.0405, 0.0024, 0.0405, 0.0024, 0.0767, 0.0033, 0.0767, 0.0024, 0.0405, 0.0015, 0.0015, 0.001, 0.0012, 0.001, 0.0015, 0.0033, 0.0742, 0.0033, 0.0767, 0.0024, 0.0767, 0.0024, 0.0742, 0.0033, 0.0742, 0.0024, 0.0767, 0.0015, 0.0015, 0.001, 0.0015, 0.001, 0.0012, 0.0033, 0.0405, 0.0033, 0.043, 0.0024, 0.043, 0.0024, 0.0405, 0.0033, 0.0405, 0.0024, 0.043, 0.0041, 0.0767, 0.0041, 0.0405, 0.0033, 0.0405, 0.0033, 0.0767, 0.0041, 0.0767, 0.0033, 0.0405, 0.0015, 0.0015, 0.0012, 0.001, 0.001, 0.0012, 0.0041, 0.0742, 0.0041, 0.0767, 0.0033, 0.0767, 0.0033, 0.0742, 0.0041, 0.0742, 0.0033, 0.0767, 0.0015, 0.0015, 0.001, 0.0012, 0.0012, 0.001, 0.0041, 0.0405, 0.0041, 0.043, 0.0033, 0.043, 0.0033, 0.0405, 0.0041, 0.0405, 0.0033, 0.043, 0.0049, 0.0767, 0.0049, 0.0405, 0.0041, 0.0405, 0.0041, 0.0767, 0.0049, 0.0767, 0.0041, 0.0405, 0.0015, 0.0015, 0.0015, 0.001, 0.0012, 0.001, 0.0041, 0.0767, 0.0041, 0.0742, 0.0049, 0.0742, 0.0049, 0.0767, 0.0041, 0.0767, 0.0049, 0.0742, 0.0015, 0.0015, 0.0012, 0.001, 0.0015, 0.001, 0.0049, 0.0405, 0.0049, 0.043, 0.0041, 0.043, 0.0041, 0.0405, 0.0049, 0.0405, 0.0041, 0.043])
me_mesh.use_remesh_preserve_volume = False
me_mesh.use_remesh_preserve_attributes = False
me_mesh.use_mirror_vertex_groups = False
me_mesh.update()
me_mesh_001 = bpy.data.meshes.new('Mesh.001')
me_mesh_001.from_pydata([(0.0636, -3.827, -0.384), (0.0, -3.835, -0.4096), (0.0, 0.0521, -0.7131), (0.0, -3.86, -0.2344), (0.3041, 0.1038, 0.1934), (-0.3041, 0.1038, 0.1934), (-0.0636, -3.817, -0.2601), (0.0, 0.1524, 0.3489), (-0.0636, -3.827, -0.384), (-0.3041, 0.0489, -0.5576), (0.0067, -5.491, -0.3205), (0.0047, -5.491, -0.3383), (0.0, -5.491, -0.2954), (0.0047, -5.491, -0.3028), (0.0636, -3.817, -0.2601), (0.0899, -3.792, -0.322), (-0.0899, -3.792, -0.322), (-0.0067, -5.491, -0.3205), (-0.0047, -5.491, -0.3028), (0.0, -5.491, -0.3456), (-0.0047, -5.491, -0.3383), (0.43, 0.0862, -0.1821), (0.3041, 0.0489, -0.5576), (0.0, 2.506, -0.2898), (-0.43, 0.0862, -0.1821), (-9.706, 0.0533, 0.3937), (-9.706, -0.4039, 0.3937), (0.0012, 0.2279, -0.1627), (-0.0036, -0.9276, -0.2434), (-0.0012, 0.2279, -0.1627), (0.0036, -0.9276, -0.2434), (9.706, -0.4039, 0.3937), (9.706, 0.0533, 0.3937), (-1.36, -5.33, 1.087), (0.0, -5.219, 1.079), (0.0, -4.519, 1.103), (-1.36, -4.934, 1.101), (1.36, -4.934, 1.101), (1.36, -5.33, 1.087), (0.0, -4.313, -0.3353), (0.0, -5.471, -0.3353), (0.0, -4.618, 1.11), (0.0, -5.471, 1.11)], [], [(15, 0, 22), (21, 15, 22), (0, 1, 2), (22, 0, 2), (3, 14, 4), (7, 3, 4), (21, 4, 14), (15, 21, 14), (16, 6, 5), (24, 16, 5), (6, 3, 7), (5, 6, 7), (1, 8, 9), (2, 1, 9), (8, 16, 24), (9, 8, 24), (11, 0, 10), (10, 0, 15), (11, 19, 1), (0, 11, 1), (12, 13, 14), (3, 12, 14), (13, 10, 15), (14, 13, 15), (17, 18, 6), (16, 17, 6), (18, 12, 3), (6, 18, 3), (19, 20, 8), (1, 19, 8), (20, 17, 16), (8, 20, 16), (23, 21, 22), (23, 22, 2), (23, 7, 4), (4, 21, 23), (23, 24, 5), (23, 5, 7), (23, 2, 9), (23, 9, 24), (25, 26, 28), (27, 25, 28), (26, 25, 27), (28, 26, 27), (31, 32, 29), (30, 31, 29), (32, 31, 30), (29, 32, 30), (36, 33, 34), (35, 36, 34), (33, 36, 35), (34, 33, 35), (38, 37, 35), (34, 38, 35), (37, 38, 34), (35, 37, 34), (41, 42, 40), (39, 41, 40), (42, 41, 39), (40, 42, 39)])
me_mesh_001.polygons.foreach_set('use_smooth', [1, 1, 1, 1, 1, 1, 1, 1, 1, 1, 1, 1, 1, 1, 1, 1, 1, 1, 1, 1, 1, 1, 1, 1, 1, 1, 1, 1, 1, 1, 1, 1, 1, 1, 1, 1, 1, 1, 1, 1, 0, 0, 0, 0, 0, 0, 0, 0, 0, 0, 0, 0, 0, 0, 0, 0, 0, 0, 0, 0])
_uv = me_mesh_001.uv_layers.new(name='UVTex')
_uv.uv.foreach_set('vector', [0.5938, 0.8568, 0.597, 0.846, 0.2317, 0.8167, 0.2281, 0.8798, 0.5938, 0.8568, 0.2317, 0.8167, 0.597, 0.846, 0.5978, 0.835, 0.2314, 0.7616, 0.2317, 0.8167, 0.597, 0.846, 0.2314, 0.7616, 0.6002, 0.8786, 0.5961, 0.8676, 0.2265, 0.943, 0.2219, 0.9979, 0.6002, 0.8786, 0.2265, 0.943, 0.2281, 0.8798, 0.2265, 0.943, 0.5961, 0.8676, 0.5938, 0.8568, 0.2281, 0.8798, 0.5961, 0.8676, 0.5938, 0.6107, 0.5961, 0.6215, 0.2265, 0.6969, 0.2281, 0.6337, 0.5938, 0.6107, 0.2265, 0.6969, 0.5961, 0.6215, 0.6002, 0.6325, 0.2219, 0.7518, 0.2265, 0.6969, 0.5961, 0.6215, 0.2219, 0.7518, 0.5978, 0.5889, 0.597, 0.5999, 0.2317, 0.5706, 0.2314, 0.5155, 0.5978, 0.5889, 0.2317, 0.5706, 0.597, 0.5999, 0.5938, 0.6107, 0.2281, 0.6337, 0.2317, 0.5706, 0.597, 0.5999, 0.2281, 0.6337, 0.7539, 0.8548, 0.597, 0.846, 0.7539, 0.8576, 0.7539, 0.8576, 0.597, 0.846, 0.5938, 0.8568, 0.7539, 0.8548, 0.7539, 0.8534, 0.5978, 0.835, 0.597, 0.846, 0.7539, 0.8548, 0.5978, 0.835, 0.7539, 0.8618, 0.7539, 0.8604, 0.5961, 0.8676, 0.6002, 0.8786, 0.7539, 0.8618, 0.5961, 0.8676, 0.7539, 0.8604, 0.7539, 0.8576, 0.5938, 0.8568, 0.5961, 0.8676, 0.7539, 0.8604, 0.5938, 0.8568, 0.7539, 0.6115, 0.7539, 0.6143, 0.5961, 0.6215, 0.5938, 0.6107, 0.7539, 0.6115, 0.5961, 0.6215, 0.7539, 0.6143, 0.7539, 0.6157, 0.6002, 0.6325, 0.5961, 0.6215, 0.7539, 0.6143, 0.6002, 0.6325, 0.7539, 0.6073, 0.7539, 0.6087, 0.597, 0.5999, 0.5978, 0.5889, 0.7539, 0.6073, 0.597, 0.5999, 0.7539, 0.6087, 0.7539, 0.6115, 0.5938, 0.6107, 0.597, 0.5999, 0.7539, 0.6087, 0.5938, 0.6107, 0.0, 0.8627, 0.2281, 0.8798, 0.2317, 0.8167, 0.0, 0.8627, 0.2317, 0.8167, 0.2314, 0.7616, 0.0, 0.8627, 0.2219, 0.9979, 0.2265, 0.943, 0.2265, 0.943, 0.2281, 0.8798, 0.0, 0.8627, 0.0, 0.6166, 0.2281, 0.6337, 0.2265, 0.6969, 0.0, 0.6166, 0.2265, 0.6969, 0.2219, 0.7518, 0.0, 0.6166, 0.2314, 0.5155, 0.2317, 0.5706, 0.0, 0.6166, 0.2317, 0.5706, 0.2281, 0.6337, 0.7927, 0.3838, 0.8893, 0.3838, 1.0, 0.0, 0.7559, 0.0, 0.7927, 0.3838, 1.0, 0.0, 0.8893, 0.3838, 0.7927, 0.3838, 0.7559, 0.0, 1.0, 0.0, 0.8893, 0.3838, 0.7559, 0.0, 0.8893, 0.3838, 0.7927, 0.3838, 0.7559, 0.0, 1.0, 0.0, 0.8893, 0.3838, 0.7559, 0.0, 0.7927, 0.3838, 0.8893, 0.3838, 1.0, 0.0, 0.7559, 0.0, 0.7927, 0.3838, 1.0, 0.0, 0.8808, 0.7539, 1.0, 0.7539, 0.9667, 0.5098, 0.7559, 0.5098, 0.8808, 0.7539, 0.9667, 0.5098, 1.0, 0.7539, 0.8808, 0.7539, 0.7559, 0.5098, 0.9667, 0.5098, 1.0, 0.7539, 0.7559, 0.5098, 1.0, 0.7539, 0.8808, 0.7539, 0.7559, 0.5098, 0.9667, 0.5098, 1.0, 0.7539, 0.7559, 0.5098, 0.8808, 0.7539, 1.0, 0.7539, 0.9667, 0.5098, 0.7559, 0.5098, 0.8808, 0.7539, 0.9667, 0.5098, 0.328, 0.2529, 0.5078, 0.2529, 0.5078, 0.0, 0.2637, 0.0, 0.328, 0.2529, 0.5078, 0.0, 0.2617, 0.2529, 0.0819, 0.2529, 0.0176, 0.0, 0.2617, 0.0, 0.2617, 0.2529, 0.0176, 0.0])
me_mesh_001.use_remesh_preserve_volume = False
me_mesh_001.use_remesh_preserve_attributes = False
me_mesh_001.use_mirror_vertex_groups = False
me_mesh_001.update()
me_mesh_002 = bpy.data.meshes.new('Mesh.002')
me_mesh_002.from_pydata([(0.0899, -3.792, -0.322), (0.43, 0.0862, -0.1821), (0.0, -3.86, -0.2344), (-0.0899, -3.792, -0.322), (-0.43, 0.0862, -0.1821), (0.0, -5.491, -0.3456), (0.0, -3.835, -0.4096), (0.0067, -5.491, -0.3205), (-0.0067, -5.491, -0.3205), (0.0, -5.491, -0.2954), (0.0, 2.506, -0.2898), (0.0, 0.1524, 0.3489), (0.0, 0.0521, -0.7131), (-9.706, 0.0533, 0.3937), (-9.706, -0.4039, 0.3937), (0.0012, 0.2279, -0.1627), (-0.0036, -0.9276, -0.2434), (9.706, -0.4039, 0.3937), (-0.0012, 0.2279, -0.1627), (9.706, 0.0533, 0.3937), (0.0036, -0.9276, -0.2434)], [], [(0, 6, 12), (1, 0, 12), (1, 11, 2), (0, 1, 2), (3, 2, 11), (4, 3, 11), (6, 3, 4), (12, 6, 4), (7, 5, 6), (0, 7, 6), (7, 0, 9), (9, 0, 2), (8, 9, 2), (3, 8, 2), (5, 8, 3), (6, 5, 3), (10, 1, 12), (11, 1, 10), (10, 4, 11), (10, 12, 4), (13, 14, 16), (15, 13, 16), (14, 13, 15), (16, 14, 15), (17, 19, 18), (20, 17, 18), (19, 17, 20), (18, 19, 20)])
me_mesh_002.polygons.foreach_set('use_smooth', [1, 1, 1, 1, 1, 1, 1, 1, 1, 1, 1, 1, 1, 1, 1, 1, 1, 1, 1, 1, 0, 0, 0, 0, 0, 0, 0, 0])
_uv = me_mesh_002.uv_layers.new(name='UVTex')
_uv.uv.foreach_set('vector', [0.5938, 0.8568, 0.5978, 0.835, 0.2314, 0.7616, 0.2281, 0.8798, 0.5938, 0.8568, 0.2314, 0.7616, 0.2281, 0.8798, 0.2219, 0.9979, 0.6002, 0.8786, 0.5938, 0.8568, 0.2281, 0.8798, 0.6002, 0.8786, 0.5938, 0.6107, 0.6002, 0.6325, 0.2219, 0.7518, 0.2281, 0.6337, 0.5938, 0.6107, 0.2219, 0.7518, 0.5978, 0.5889, 0.5938, 0.6107, 0.2281, 0.6337, 0.2314, 0.5155, 0.5978, 0.5889, 0.2281, 0.6337, 0.7539, 0.8576, 0.7539, 0.8534, 0.5978, 0.835, 0.5938, 0.8568, 0.7539, 0.8576, 0.5978, 0.835, 0.7539, 0.8576, 0.5938, 0.8568, 0.7539, 0.8618, 0.7539, 0.8618, 0.5938, 0.8568, 0.6002, 0.8786, 0.7539, 0.6115, 0.7539, 0.6157, 0.6002, 0.6325, 0.5938, 0.6107, 0.7539, 0.6115, 0.6002, 0.6325, 0.7539, 0.6073, 0.7539, 0.6115, 0.5938, 0.6107, 0.5978, 0.5889, 0.7539, 0.6073, 0.5938, 0.6107, 0.0, 0.8627, 0.2281, 0.8798, 0.2314, 0.7616, 0.2219, 0.9979, 0.2281, 0.8798, 0.0, 0.8627, 0.0, 0.6166, 0.2281, 0.6337, 0.2219, 0.7518, 0.0, 0.6166, 0.2314, 0.5155, 0.2281, 0.6337, 0.7927, 0.3838, 0.8893, 0.3838, 1.0, 0.0, 0.7559, 0.0, 0.7927, 0.3838, 1.0, 0.0, 0.8893, 0.3838, 0.7927, 0.3838, 0.7559, 0.0, 1.0, 0.0, 0.8893, 0.3838, 0.7559, 0.0, 0.8893, 0.3838, 0.7927, 0.3838, 0.7559, 0.0, 1.0, 0.0, 0.8893, 0.3838, 0.7559, 0.0, 0.7927, 0.3838, 0.8893, 0.3838, 1.0, 0.0, 0.7559, 0.0, 0.7927, 0.3838, 1.0, 0.0])
me_mesh_002.use_remesh_preserve_volume = False
me_mesh_002.use_remesh_preserve_attributes = False
me_mesh_002.use_mirror_vertex_groups = False
me_mesh_002.update()

# ---- objects
ob_mesh = bpy.data.objects.new('Mesh', me_mesh)
ob_mesh_001 = bpy.data.objects.new('Mesh.001', me_mesh_001)
ob_mesh_002 = bpy.data.objects.new('Mesh.002', me_mesh_002)

# ---- transforms, parenting, visibility, modifiers, constraints
ob_mesh.location = (-0.1446, -2.558, 0.0)
ob_mesh.lock_rotations_4d = False
ob_mesh.empty_display_type = 'ARROWS'
ob_mesh.color = (0.0, 0.0, 0.0, 1.0)
ob_mesh.lineart.crease_threshold = 0.0
ob_mesh_001.location = (1.074e-06, -2.506, 0.9533)
ob_mesh_001.rotation_euler = (-3.011e-10, -0.1322, 4.55e-09)
ob_mesh_001.lock_rotations_4d = False
ob_mesh_001.empty_display_type = 'ARROWS'
ob_mesh_001.color = (0.0, 0.0, 0.0, 1.0)
ob_mesh_001.lineart.crease_threshold = 0.0
ob_mesh_002.location = (1.074e-06, -2.506, 0.9533)
ob_mesh_002.rotation_euler = (-3.011e-10, -0.1322, 4.55e-09)
ob_mesh_002.lock_rotations_4d = False
ob_mesh_002.empty_display_type = 'ARROWS'
ob_mesh_002.color = (0.0, 0.0, 0.0, 1.0)
ob_mesh_002.lineart.crease_threshold = 0.0

# ---- collection membership
col_collection_1.objects.link(ob_mesh)
col_collection_2.objects.link(ob_mesh_001)
col_collection_3.objects.link(ob_mesh_002)

# ---- scene / render settings (as saved in the file)
scene.frame_start = 1; scene.frame_end = 250; scene.frame_set(1)
scene.render.engine = 'BLENDER_EEVEE_NEXT'
scene.render.image_settings.file_format = 'JPEG'
scene.render.image_settings.color_mode = 'RGB'
scene.render.image_settings.compression = 90
scene.render.resolution_x = 800
scene.render.resolution_y = 600
scene.render.pixel_aspect_x = 100.0
scene.render.pixel_aspect_y = 100.0
scene.render.fps = 25
scene.render.dither_intensity = 0.0
scene.render.use_compositing = False
scene.render.use_sequencer = False
scene.render.bake_margin = 2
scene.render.bake_bias = 0.0
scene.render.use_stamp_time = False
scene.render.use_stamp_date = False
scene.render.use_stamp_frame = False
scene.render.use_stamp_camera = False
scene.render.use_stamp_scene = False
scene.render.use_stamp_filename = False
scene.render.use_stamp_render_time = False
scene.render.stamp_font_size = 0
scene.cycles.use_denoising = False
scene.cycles.samples = 10
scene.cycles.sampling_pattern = 'TABULATED_SOBOL'
scene.cycles.light_sampling_threshold = 0.0
scene.cycles.use_adaptive_sampling = False
scene.cycles.use_light_tree = False
scene.cycles.blur_glossy = 0.0
scene.cycles.volume_bounces = 1
scene.cycles.pixel_filter_type = 'GAUSSIAN'
scene.cycles.sample_clamp_indirect = 0.0
scene.view_settings.view_transform = 'Raw'
bpy.context.view_layer.update()

# ---- added for rendering (the .blend has no active camera): camera
cam_auto = bpy.data.cameras.new('AutoCamera')
cam_auto.lens = 50.0
cam_auto.sensor_width = 36.0
cam_auto.clip_end = 1000.0
ob_auto_camera = bpy.data.objects.new('AutoCamera', cam_auto)
scene.collection.objects.link(ob_auto_camera)
ob_auto_camera.location = (20.6862, -27.6061, 17.5072)
ob_auto_camera.rotation_euler = (1.09748, -7.21219e-08, 0.694738)
scene.camera = ob_auto_camera
bpy.context.view_layer.update()
